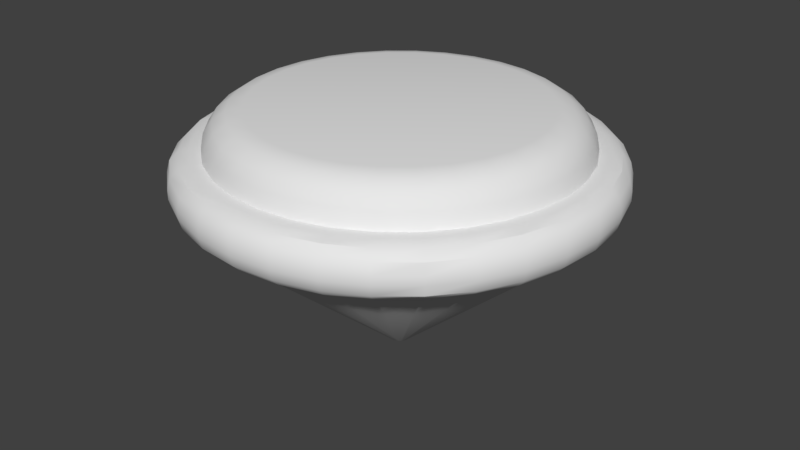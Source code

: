 # Source: TopLOD0.blend  (saved by Blender 2.78.0; exported with 4.5.12 LTS)
import bpy
from mathutils import Matrix  # noqa: F401  (used for matrix-valued properties, if any)

bpy.ops.wm.read_factory_settings(use_empty=True)
scene = bpy.context.scene
scene.name = 'Scene'

# ---- collections
col_collection_1 = bpy.data.collections.new('Collection 1'); scene.collection.children.link(col_collection_1)

# ---- node groups
ng_auto_smooth = bpy.data.node_groups.new('Auto Smooth', 'GeometryNodeTree')
_s = ng_auto_smooth.interface.new_socket(name='Geometry', in_out='OUTPUT', socket_type='NodeSocketGeometry')
_s = ng_auto_smooth.interface.new_socket(name='Geometry', in_out='INPUT', socket_type='NodeSocketGeometry')
_s = ng_auto_smooth.interface.new_socket(name='Angle', in_out='INPUT', socket_type='NodeSocketFloat')
_s.subtype = 'ANGLE'
_s.min_value = 0.0
_s.max_value = 3.142
ng_auto_smooth.is_modifier = True
_N = ng_auto_smooth.nodes; _L = ng_auto_smooth.links
n0 = _N.new('NodeGroupOutput'); n0.name = 'Group Output'; n0.location = (480, -100)
n1 = _N.new('NodeGroupInput'); n1.name = 'Group Input'; n1.location = (-420, -300)
n2 = _N.new('NodeGroupInput'); n2.name = 'Group Input.001'; n2.location = (-60, -100)
n3 = _N.new('GeometryNodeSetShadeSmooth'); n3.name = 'Set Shade Smooth'; n3.location = (120, -100)
n3.domain = 'EDGE'
n4 = _N.new('GeometryNodeSetShadeSmooth'); n4.name = 'Set Shade Smooth.001'; n4.location = (300, -100)
n5 = _N.new('GeometryNodeInputMeshEdgeAngle'); n5.name = 'Edge Angle'; n5.location = (-420, -220)
n6 = _N.new('GeometryNodeInputEdgeSmooth'); n6.name = 'Is Edge Smooth'; n6.location = (-60, -160)
n7 = _N.new('GeometryNodeInputShadeSmooth'); n7.name = 'Is Face Smooth'; n7.location = (-240, -340)
n8 = _N.new('FunctionNodeBooleanMath'); n8.name = 'Boolean Math'; n8.location = (-60, -220)
n9 = _N.new('FunctionNodeCompare'); n9.name = 'Compare'; n9.location = (-240, -180)
n9.operation = 'LESS_EQUAL'
_L.new(n5.outputs[0], n9.inputs[0])
_L.new(n4.outputs[0], n0.inputs[0])
_L.new(n1.outputs[1], n9.inputs[1])
_L.new(n9.outputs[0], n8.inputs[0])
_L.new(n7.outputs[0], n8.inputs[1])
_L.new(n2.outputs[0], n3.inputs[0])
_L.new(n6.outputs[0], n3.inputs[1])
_L.new(n3.outputs[0], n4.inputs[0])
_L.new(n8.outputs[0], n3.inputs[2])
n0.is_active_output = True

# ---- world
world_world = bpy.data.worlds.new('World'); scene.world = world_world
world_world.color = (0.05088, 0.05088, 0.05088)
world_world.use_sun_shadow = False
world_world.sun_shadow_jitter_overblur = 0.0
world_world.cycles.sampling_method = 'MANUAL'

# ---- meshes
me_cylinder = bpy.data.meshes.new('Cylinder')
me_cylinder.from_pydata([(1.12e-07, 0.05685, -0.004119), (0.01109, 0.05575, -0.004119), (0.02175, 0.05252, -0.004119), (0.03158, 0.04727, -0.004119), (0.0402, 0.0402, -0.004119), (0.04727, 0.03158, -0.004119), (0.05252, 0.02175, -0.004119), (0.05575, 0.01109, -0.004119), (0.05685, 2.731e-07, -0.004119), (0.05575, -0.01109, -0.004119), (0.05252, -0.02175, -0.004119), (0.04727, -0.03158, -0.004119), (0.0402, -0.0402, -0.004119), (0.03158, -0.04727, -0.004119), (0.02175, -0.05252, -0.004119), (0.01109, -0.05575, -0.004119), (9.347e-08, -0.05685, -0.004119), (-0.01109, -0.05575, -0.004119), (-0.02175, -0.05252, -0.004119), (-0.03158, -0.04727, -0.004119), (-0.0402, -0.0402, -0.004119), (-0.04727, -0.03158, -0.004119), (-0.05252, -0.02175, -0.004119), (-0.05575, -0.01109, -0.004119), (-0.05685, 3.237e-07, -0.004119), (-0.05575, 0.01109, -0.004119), (-0.05252, 0.02175, -0.004119), (-0.04727, 0.03158, -0.004119), (-0.0402, 0.0402, -0.004119), (-0.03158, 0.04727, -0.004119), (-0.02175, 0.05252, -0.004119), (-0.01109, 0.05575, -0.004119), (0.1536, 0.7721, 1.37), (0.1951, 0.9808, 1.159), (0.1695, 0.852, 1.354), (0.1829, 0.9197, 1.308), (0.1919, 0.9649, 1.24), (9.314e-10, 1.0, 1.159), (-1.565e-07, 0.7872, 1.37), (-1.071e-08, 0.9838, 1.24), (-4.47e-08, 0.9377, 1.308), (-9.593e-08, 0.8686, 1.354), (0.3013, 0.7273, 1.37), (0.3827, 0.9239, 1.159), (0.3324, 0.8025, 1.354), (0.3588, 0.8663, 1.308), (0.3765, 0.9089, 1.24), (0.4374, 0.6545, 1.37), (0.5556, 0.8315, 1.159), (0.4826, 0.7222, 1.354), (0.5209, 0.7796, 1.308), (0.5466, 0.818, 1.24), (0.5566, 0.5566, 1.37), (0.7071, 0.7071, 1.159), (0.6142, 0.6142, 1.354), (0.663, 0.663, 1.308), (0.6957, 0.6957, 1.24), (0.6545, 0.4374, 1.37), (0.8315, 0.5556, 1.159), (0.7222, 0.4826, 1.354), (0.7796, 0.5209, 1.308), (0.818, 0.5466, 1.24), (0.7273, 0.3013, 1.37), (0.9239, 0.3827, 1.159), (0.8025, 0.3324, 1.354), (0.8663, 0.3588, 1.308), (0.9089, 0.3765, 1.24), (0.7721, 0.1536, 1.37), (0.9808, 0.1951, 1.159), (0.852, 0.1695, 1.354), (0.9197, 0.1829, 1.308), (0.9649, 0.1919, 1.24), (0.7872, 1.118e-08, 1.37), (1.0, 7.55e-08, 1.159), (0.8686, 3.562e-08, 1.354), (0.9377, 5.635e-08, 1.308), (0.9838, 7.055e-08, 1.24), (0.7721, -0.1536, 1.37), (0.9808, -0.1951, 1.159), (0.852, -0.1695, 1.354), (0.9197, -0.1829, 1.308), (0.9649, -0.1919, 1.24), (0.7273, -0.3013, 1.37), (0.9239, -0.3827, 1.159), (0.8025, -0.3324, 1.354), (0.8663, -0.3588, 1.308), (0.9089, -0.3765, 1.24), (0.6545, -0.4374, 1.37), (0.8315, -0.5556, 1.159), (0.7222, -0.4826, 1.354), (0.7796, -0.5209, 1.308), (0.818, -0.5466, 1.24), (0.5566, -0.5566, 1.37), (0.7071, -0.7071, 1.159), (0.6142, -0.6142, 1.354), (0.663, -0.663, 1.308), (0.6957, -0.6957, 1.24), (0.4374, -0.6545, 1.37), (0.5556, -0.8315, 1.159), (0.4826, -0.7222, 1.354), (0.5209, -0.7796, 1.308), (0.5466, -0.818, 1.24), (0.3013, -0.7273, 1.37), (0.3827, -0.9239, 1.159), (0.3324, -0.8025, 1.354), (0.3588, -0.8663, 1.308), (0.3765, -0.9089, 1.24), (0.1536, -0.7721, 1.37), (0.1951, -0.9808, 1.159), (0.1695, -0.852, 1.354), (0.1829, -0.9197, 1.308), (0.1919, -0.9649, 1.24), (-1.937e-07, -0.7872, 1.37), (-3.249e-07, -1.0, 1.159), (-2.435e-07, -0.8686, 1.354), (-2.861e-07, -0.9377, 1.308), (-3.147e-07, -0.9838, 1.24), (-0.1536, -0.7721, 1.37), (-0.1951, -0.9808, 1.159), (-0.1695, -0.852, 1.354), (-0.1829, -0.9197, 1.308), (-0.1919, -0.9649, 1.24), (-0.3013, -0.7273, 1.37), (-0.3827, -0.9239, 1.159), (-0.3324, -0.8025, 1.354), (-0.3588, -0.8663, 1.308), (-0.3765, -0.9089, 1.24), (-0.4374, -0.6545, 1.37), (-0.5556, -0.8315, 1.159), (-0.4826, -0.7222, 1.354), (-0.5209, -0.7796, 1.308), (-0.5466, -0.818, 1.24), (-0.5566, -0.5566, 1.37), (-0.7071, -0.7071, 1.159), (-0.6142, -0.6142, 1.354), (-0.663, -0.663, 1.308), (-0.6957, -0.6957, 1.24), (-0.6545, -0.4373, 1.37), (-0.8315, -0.5556, 1.159), (-0.7222, -0.4826, 1.354), (-0.7796, -0.5209, 1.308), (-0.818, -0.5466, 1.24), (-0.7273, -0.3013, 1.37), (-0.9239, -0.3827, 1.159), (-0.8025, -0.3324, 1.354), (-0.8663, -0.3588, 1.308), (-0.9089, -0.3765, 1.24), (-0.7721, -0.1536, 1.37), (-0.9808, -0.1951, 1.159), (-0.852, -0.1695, 1.354), (-0.9197, -0.1829, 1.308), (-0.9649, -0.1919, 1.24), (-0.7872, 5.793e-07, 1.37), (-1.0, 9.656e-07, 1.159), (-0.8686, 7.271e-07, 1.354), (-0.9377, 8.524e-07, 1.308), (-0.9838, 9.361e-07, 1.24), (-0.7721, 0.1536, 1.37), (-0.9808, 0.1951, 1.159), (-0.852, 0.1695, 1.354), (-0.9197, 0.1829, 1.308), (-0.9649, 0.1919, 1.24), (-0.7273, 0.3013, 1.37), (-0.9239, 0.3827, 1.159), (-0.8025, 0.3324, 1.354), (-0.8663, 0.3588, 1.308), (-0.9089, 0.3765, 1.24), (-0.6545, 0.4374, 1.37), (-0.8315, 0.5556, 1.159), (-0.7222, 0.4826, 1.354), (-0.7796, 0.5209, 1.308), (-0.818, 0.5466, 1.24), (-0.5566, 0.5566, 1.37), (-0.7071, 0.7071, 1.159), (-0.6142, 0.6142, 1.354), (-0.663, 0.663, 1.308), (-0.6957, 0.6957, 1.24), (-0.4373, 0.6545, 1.37), (-0.5556, 0.8315, 1.159), (-0.4826, 0.7222, 1.354), (-0.5209, 0.7796, 1.308), (-0.5466, 0.818, 1.24), (-0.3013, 0.7273, 1.37), (-0.3827, 0.9239, 1.159), (-0.3324, 0.8025, 1.354), (-0.3588, 0.8663, 1.308), (-0.3765, 0.9089, 1.24), (-0.1536, 0.7721, 1.37), (-0.1951, 0.9808, 1.159), (-0.1695, 0.852, 1.354), (-0.1829, 0.9197, 1.308), (-0.1919, 0.9649, 1.24), (5.511e-09, 0.9536, 0.7745), (2.926e-10, 1.0, 0.8761), (2.794e-09, 0.9768, 0.8029), (8.731e-10, 0.9938, 0.8401), (0.1951, 0.9808, 0.8761), (0.186, 0.9353, 0.7745), (0.1939, 0.9747, 0.8401), (0.1906, 0.958, 0.8029), (0.3827, 0.9239, 0.8761), (0.3649, 0.881, 0.7745), (0.3803, 0.9181, 0.8401), (0.3738, 0.9024, 0.8029), (0.5556, 0.8315, 0.8761), (0.5298, 0.7929, 0.7745), (0.5521, 0.8263, 0.8401), (0.5427, 0.8122, 0.8029), (0.7071, 0.7071, 0.8761), (0.6743, 0.6743, 0.7745), (0.7027, 0.7027, 0.8401), (0.6907, 0.6907, 0.8029), (0.8315, 0.5556, 0.8761), (0.7929, 0.5298, 0.7745), (0.8263, 0.5521, 0.8401), (0.8122, 0.5427, 0.8029), (0.9239, 0.3827, 0.8761), (0.881, 0.3649, 0.7745), (0.9181, 0.3803, 0.8401), (0.9024, 0.3738, 0.8029), (0.9808, 0.1951, 0.8761), (0.9353, 0.186, 0.7745), (0.9747, 0.1939, 0.8401), (0.958, 0.1906, 0.8029), (1.0, 7.55e-08, 0.8761), (0.9536, 8.522e-08, 0.7745), (0.9938, 7.683e-08, 0.8401), (0.9768, 8.038e-08, 0.8029), (0.9808, -0.1951, 0.8761), (0.9353, -0.186, 0.7745), (0.9747, -0.1939, 0.8401), (0.958, -0.1906, 0.8029), (0.9239, -0.3827, 0.8761), (0.881, -0.3649, 0.7745), (0.9181, -0.3803, 0.8401), (0.9024, -0.3738, 0.8029), (0.8315, -0.5556, 0.8761), (0.7929, -0.5298, 0.7745), (0.8263, -0.5521, 0.8401), (0.8122, -0.5427, 0.8029), (0.7071, -0.7071, 0.8761), (0.6743, -0.6743, 0.7745), (0.7027, -0.7027, 0.8401), (0.6907, -0.6907, 0.8029), (0.5556, -0.8315, 0.8761), (0.5298, -0.7929, 0.7745), (0.5521, -0.8263, 0.8401), (0.5427, -0.8122, 0.8029), (0.3827, -0.9239, 0.8761), (0.3649, -0.881, 0.7745), (0.3803, -0.9181, 0.8401), (0.3738, -0.9024, 0.8029), (0.1951, -0.9808, 0.8761), (0.186, -0.9353, 0.7745), (0.1939, -0.9747, 0.8401), (0.1906, -0.958, 0.8029), (-3.255e-07, -1.0, 0.8761), (-3.052e-07, -0.9536, 0.7745), (-3.229e-07, -0.9938, 0.8401), (-3.155e-07, -0.9768, 0.8029), (-0.1951, -0.9808, 0.8761), (-0.186, -0.9353, 0.7745), (-0.1939, -0.9747, 0.8401), (-0.1906, -0.958, 0.8029), (-0.3827, -0.9239, 0.8761), (-0.3649, -0.881, 0.7745), (-0.3803, -0.9181, 0.8401), (-0.3738, -0.9024, 0.8029), (-0.5556, -0.8315, 0.8761), (-0.5298, -0.7929, 0.7745), (-0.5521, -0.8263, 0.8401), (-0.5427, -0.8122, 0.8029), (-0.7071, -0.7071, 0.8761), (-0.6743, -0.6743, 0.7745), (-0.7027, -0.7027, 0.8401), (-0.6907, -0.6907, 0.8029), (-0.8315, -0.5556, 0.8761), (-0.7929, -0.5298, 0.7745), (-0.8263, -0.5521, 0.8401), (-0.8122, -0.5427, 0.8029), (-0.9239, -0.3827, 0.8761), (-0.881, -0.3649, 0.7745), (-0.9181, -0.3803, 0.8401), (-0.9024, -0.3738, 0.8029), (-0.9808, -0.1951, 0.8761), (-0.9353, -0.186, 0.7745), (-0.9747, -0.1939, 0.8401), (-0.958, -0.1906, 0.8029), (-1.0, 9.656e-07, 0.8761), (-0.9536, 9.34e-07, 0.7745), (-0.9938, 9.613e-07, 0.8401), (-0.9768, 9.498e-07, 0.8029), (-0.9808, 0.1951, 0.8761), (-0.9353, 0.186, 0.7745), (-0.9747, 0.1939, 0.8401), (-0.958, 0.1906, 0.8029), (-0.9239, 0.3827, 0.8761), (-0.881, 0.3649, 0.7745), (-0.9181, 0.3803, 0.8401), (-0.9024, 0.3738, 0.8029), (-0.8315, 0.5556, 0.8761), (-0.7929, 0.5298, 0.7745), (-0.8263, 0.5521, 0.8401), (-0.8122, 0.5427, 0.8029), (-0.7071, 0.7071, 0.8761), (-0.6743, 0.6743, 0.7745), (-0.7027, 0.7027, 0.8401), (-0.6907, 0.6907, 0.8029), (-0.5556, 0.8315, 0.8761), (-0.5298, 0.7929, 0.7745), (-0.5521, 0.8263, 0.8401), (-0.5427, 0.8122, 0.8029), (-0.3827, 0.9239, 0.8761), (-0.3649, 0.881, 0.7745), (-0.3803, 0.9181, 0.8401), (-0.3738, 0.9024, 0.8029), (-0.1951, 0.9808, 0.8761), (-0.186, 0.9353, 0.7745), (-0.1939, 0.9747, 0.8401), (-0.1906, 0.958, 0.8029), (0.2068, 1.039, 1.159), (0.2297, 1.155, 1.041), (0.2182, 1.097, 1.143), (0.2267, 1.139, 1.1), (6.669e-08, 1.178, 1.041), (2.317e-08, 1.06, 1.159), (6.089e-08, 1.162, 1.1), (4.505e-08, 1.119, 1.143), (0.4056, 0.9791, 1.159), (0.4506, 1.088, 1.041), (0.4281, 1.034, 1.143), (0.4446, 1.073, 1.1), (0.5888, 0.8812, 1.159), (0.6542, 0.9791, 1.041), (0.6215, 0.9302, 1.143), (0.6455, 0.966, 1.1), (0.7494, 0.7494, 1.159), (0.8327, 0.8327, 1.041), (0.791, 0.791, 1.143), (0.8215, 0.8215, 1.1), (0.8812, 0.5888, 1.159), (0.9791, 0.6542, 1.041), (0.9302, 0.6215, 1.143), (0.966, 0.6455, 1.1), (0.9791, 0.4056, 1.159), (1.088, 0.4506, 1.041), (1.034, 0.4281, 1.143), (1.073, 0.4446, 1.1), (1.039, 0.2068, 1.159), (1.155, 0.2297, 1.041), (1.097, 0.2182, 1.143), (1.139, 0.2267, 1.1), (1.06, 8.405e-08, 1.159), (1.178, 1.009e-07, 1.041), (1.119, 9.243e-08, 1.143), (1.162, 9.86e-08, 1.1), (1.039, -0.2068, 1.159), (1.155, -0.2297, 1.041), (1.097, -0.2182, 1.143), (1.139, -0.2267, 1.1), (0.9791, -0.4056, 1.159), (1.088, -0.4506, 1.041), (1.034, -0.4281, 1.143), (1.073, -0.4446, 1.1), (0.8812, -0.5888, 1.159), (0.9791, -0.6542, 1.041), (0.9302, -0.6215, 1.143), (0.966, -0.6455, 1.1), (0.7494, -0.7494, 1.159), (0.8327, -0.8327, 1.041), (0.791, -0.791, 1.143), (0.8215, -0.8215, 1.1), (0.5888, -0.8812, 1.159), (0.6542, -0.9791, 1.041), (0.6215, -0.9302, 1.143), (0.6455, -0.966, 1.1), (0.4056, -0.9791, 1.159), (0.4506, -1.088, 1.041), (0.4281, -1.034, 1.143), (0.4446, -1.073, 1.1), (0.2068, -1.039, 1.159), (0.2297, -1.155, 1.041), (0.2182, -1.097, 1.143), (0.2267, -1.139, 1.1), (-3.434e-07, -1.06, 1.159), (-3.802e-07, -1.178, 1.041), (-3.617e-07, -1.119, 1.143), (-3.752e-07, -1.162, 1.1), (-0.2068, -1.039, 1.159), (-0.2297, -1.155, 1.041), (-0.2182, -1.097, 1.143), (-0.2267, -1.139, 1.1), (-0.4056, -0.9791, 1.159), (-0.4506, -1.088, 1.041), (-0.4281, -1.034, 1.143), (-0.4446, -1.073, 1.1), (-0.5888, -0.8812, 1.159), (-0.6542, -0.9791, 1.041), (-0.6215, -0.9302, 1.143), (-0.6455, -0.966, 1.1), (-0.7494, -0.7494, 1.159), (-0.8327, -0.8327, 1.041), (-0.791, -0.791, 1.143), (-0.8215, -0.8215, 1.1), (-0.8812, -0.5888, 1.159), (-0.9791, -0.6542, 1.041), (-0.9302, -0.6215, 1.143), (-0.966, -0.6455, 1.1), (-0.9791, -0.4056, 1.159), (-1.088, -0.4506, 1.041), (-1.034, -0.4281, 1.143), (-1.073, -0.4446, 1.1), (-1.039, -0.2068, 1.159), (-1.155, -0.2297, 1.041), (-1.097, -0.2182, 1.143), (-1.139, -0.2267, 1.1), (-1.06, 1.021e-06, 1.159), (-1.178, 1.129e-06, 1.041), (-1.119, 1.075e-06, 1.143), (-1.162, 1.115e-06, 1.1), (-1.039, 0.2068, 1.159), (-1.155, 0.2297, 1.041), (-1.097, 0.2182, 1.143), (-1.139, 0.2267, 1.1), (-0.9791, 0.4056, 1.159), (-1.088, 0.4506, 1.041), (-1.034, 0.4281, 1.143), (-1.073, 0.4446, 1.1), (-0.8812, 0.5888, 1.159), (-0.9791, 0.6542, 1.041), (-0.9302, 0.6215, 1.143), (-0.966, 0.6455, 1.1), (-0.7494, 0.7494, 1.159), (-0.8327, 0.8327, 1.041), (-0.791, 0.791, 1.143), (-0.8215, 0.8215, 1.1), (-0.5888, 0.8812, 1.159), (-0.6542, 0.9791, 1.041), (-0.6215, 0.9302, 1.143), (-0.6455, 0.966, 1.1), (-0.4056, 0.9791, 1.159), (-0.4506, 1.088, 1.041), (-0.4281, 1.034, 1.143), (-0.4446, 1.073, 1.1), (-0.2068, 1.039, 1.159), (-0.2297, 1.155, 1.041), (-0.2182, 1.097, 1.143), (-0.2267, 1.139, 1.1), (2.253e-08, 1.06, 0.8761), (6.658e-08, 1.178, 0.9934), (4.459e-08, 1.119, 0.8918), (6.065e-08, 1.162, 0.9347), (0.2297, 1.155, 0.9934), (0.2068, 1.039, 0.8761), (0.2267, 1.139, 0.9347), (0.2182, 1.097, 0.8918), (0.4506, 1.088, 0.9934), (0.4056, 0.9791, 0.8761), (0.4446, 1.073, 0.9347), (0.4281, 1.034, 0.8918), (0.6542, 0.9791, 0.9934), (0.5888, 0.8812, 0.8761), (0.6455, 0.966, 0.9347), (0.6215, 0.9302, 0.8918), (0.8327, 0.8327, 0.9934), (0.7494, 0.7494, 0.8761), (0.8215, 0.8215, 0.9347), (0.791, 0.791, 0.8918), (0.9791, 0.6542, 0.9934), (0.8812, 0.5888, 0.8761), (0.966, 0.6455, 0.9347), (0.9302, 0.6215, 0.8918), (1.088, 0.4506, 0.9934), (0.9791, 0.4056, 0.8761), (1.073, 0.4446, 0.9347), (1.034, 0.4281, 0.8918), (1.155, 0.2297, 0.9934), (1.039, 0.2068, 0.8761), (1.139, 0.2267, 0.9347), (1.097, 0.2182, 0.8918), (1.178, 1.009e-07, 0.9934), (1.06, 8.405e-08, 0.8761), (1.162, 9.86e-08, 0.9347), (1.119, 9.243e-08, 0.8918), (1.155, -0.2297, 0.9934), (1.039, -0.2068, 0.8761), (1.139, -0.2267, 0.9347), (1.097, -0.2182, 0.8918), (1.088, -0.4506, 0.9934), (0.9791, -0.4056, 0.8761), (1.073, -0.4446, 0.9347), (1.034, -0.4281, 0.8918), (0.9791, -0.6542, 0.9934), (0.8812, -0.5888, 0.8761), (0.966, -0.6455, 0.9347), (0.9302, -0.6215, 0.8918), (0.8327, -0.8327, 0.9934), (0.7494, -0.7494, 0.8761), (0.8215, -0.8215, 0.9347), (0.791, -0.791, 0.8918), (0.6542, -0.9791, 0.9934), (0.5888, -0.8812, 0.8761), (0.6455, -0.966, 0.9347), (0.6215, -0.9302, 0.8918), (0.4506, -1.088, 0.9934), (0.4056, -0.9791, 0.8761), (0.4446, -1.073, 0.9347), (0.4281, -1.034, 0.8918), (0.2297, -1.155, 0.9934), (0.2068, -1.039, 0.8761), (0.2267, -1.139, 0.9347), (0.2182, -1.097, 0.8918), (-3.803e-07, -1.178, 0.9934), (-3.441e-07, -1.06, 0.8761), (-3.756e-07, -1.162, 0.9347), (-3.623e-07, -1.119, 0.8918), (-0.2297, -1.155, 0.9934), (-0.2068, -1.039, 0.8761), (-0.2267, -1.139, 0.9347), (-0.2182, -1.097, 0.8918), (-0.4506, -1.088, 0.9934), (-0.4056, -0.9791, 0.8761), (-0.4446, -1.073, 0.9347), (-0.4281, -1.034, 0.8918), (-0.6542, -0.9791, 0.9934), (-0.5888, -0.8812, 0.8761), (-0.6455, -0.966, 0.9347), (-0.6215, -0.9302, 0.8918), (-0.8327, -0.8327, 0.9934), (-0.7494, -0.7494, 0.8761), (-0.8215, -0.8215, 0.9347), (-0.791, -0.791, 0.8918), (-0.9791, -0.6542, 0.9934), (-0.8812, -0.5888, 0.8761), (-0.966, -0.6455, 0.9347), (-0.9302, -0.6215, 0.8918), (-1.088, -0.4506, 0.9934), (-0.9791, -0.4056, 0.8761), (-1.073, -0.4446, 0.9347), (-1.034, -0.4281, 0.8918), (-1.155, -0.2297, 0.9934), (-1.039, -0.2068, 0.8761), (-1.139, -0.2267, 0.9347), (-1.097, -0.2182, 0.8918), (-1.178, 1.129e-06, 0.9934), (-1.06, 1.021e-06, 0.8761), (-1.162, 1.115e-06, 0.9347), (-1.119, 1.075e-06, 0.8918), (-1.155, 0.2297, 0.9934), (-1.039, 0.2068, 0.8761), (-1.139, 0.2267, 0.9347), (-1.097, 0.2182, 0.8918), (-1.088, 0.4506, 0.9934), (-0.9791, 0.4056, 0.8761), (-1.073, 0.4446, 0.9347), (-1.034, 0.4281, 0.8918), (-0.9791, 0.6542, 0.9934), (-0.8812, 0.5888, 0.8761), (-0.966, 0.6455, 0.9347), (-0.9302, 0.6215, 0.8918), (-0.8327, 0.8327, 0.9934), (-0.7494, 0.7494, 0.8761), (-0.8215, 0.8215, 0.9347), (-0.791, 0.791, 0.8918), (-0.6542, 0.9791, 0.9934), (-0.5888, 0.8812, 0.8761), (-0.6455, 0.966, 0.9347), (-0.6215, 0.9302, 0.8918), (-0.4506, 1.088, 0.9934), (-0.4056, 0.9791, 0.8761), (-0.4446, 1.073, 0.9347), (-0.4281, 1.034, 0.8918), (-0.2297, 1.155, 0.9934), (-0.2068, 1.039, 0.8761), (-0.2267, 1.139, 0.9347), (-0.2182, 1.097, 0.8918)], [], [(31, 317, 192, 0), (312, 308, 565, 569), (564, 560, 433, 437), (252, 248, 505, 509), (449, 572, 445, 324), (552, 548, 421, 425), (540, 536, 409, 413), (296, 292, 549, 553), (236, 232, 489, 493), (528, 524, 397, 401), (520, 516, 389, 393), (280, 276, 533, 537), (220, 216, 473, 477), (508, 504, 377, 381), (496, 492, 365, 369), (264, 260, 517, 521), (204, 200, 457, 461), (480, 476, 349, 353), (468, 464, 337, 341), (308, 304, 561, 565), (248, 244, 501, 505), (37, 33, 320, 325), (196, 193, 448, 453), (572, 568, 441, 445), (292, 288, 545, 549), (232, 228, 485, 489), (560, 556, 429, 433), (548, 544, 417, 421), (276, 272, 529, 533), (216, 212, 469, 473), (23, 285, 289, 24), (536, 532, 405, 409), (524, 520, 393, 397), (0, 1, 2, 3, 4, 5, 6, 7, 8, 9, 10, 11, 12, 13, 14, 15, 16, 17, 18, 19, 20, 21, 22, 23, 24, 25, 26, 27, 28, 29, 30, 31), (2, 201, 205, 3), (10, 233, 237, 11), (19, 269, 273, 20), (28, 305, 309, 29), (6, 217, 221, 7), (15, 253, 257, 16), (24, 289, 293, 25), (3, 205, 209, 4), (11, 237, 241, 12), (20, 273, 277, 21), (29, 309, 313, 30), (7, 221, 225, 8), (16, 257, 261, 17), (25, 293, 297, 26), (1, 197, 201, 2), (12, 241, 245, 13), (21, 277, 281, 22), (30, 313, 317, 31), (8, 225, 229, 9), (17, 261, 265, 18), (26, 297, 301, 27), (4, 209, 213, 5), (13, 245, 249, 14), (22, 281, 285, 23), (9, 229, 233, 10), (18, 265, 269, 19), (27, 301, 305, 28), (5, 213, 217, 6), (14, 249, 253, 15), (33, 37, 39, 36), (36, 39, 40, 35), (35, 40, 41, 34), (34, 41, 38, 32), (43, 33, 36, 46), (46, 36, 35, 45), (45, 35, 34, 44), (44, 34, 32, 42), (48, 43, 46, 51), (51, 46, 45, 50), (50, 45, 44, 49), (49, 44, 42, 47), (53, 48, 51, 56), (56, 51, 50, 55), (55, 50, 49, 54), (54, 49, 47, 52), (58, 53, 56, 61), (61, 56, 55, 60), (60, 55, 54, 59), (59, 54, 52, 57), (63, 58, 61, 66), (66, 61, 60, 65), (65, 60, 59, 64), (64, 59, 57, 62), (68, 63, 66, 71), (71, 66, 65, 70), (70, 65, 64, 69), (69, 64, 62, 67), (73, 68, 71, 76), (76, 71, 70, 75), (75, 70, 69, 74), (74, 69, 67, 72), (78, 73, 76, 81), (81, 76, 75, 80), (80, 75, 74, 79), (79, 74, 72, 77), (83, 78, 81, 86), (86, 81, 80, 85), (85, 80, 79, 84), (84, 79, 77, 82), (88, 83, 86, 91), (91, 86, 85, 90), (90, 85, 84, 89), (89, 84, 82, 87), (93, 88, 91, 96), (96, 91, 90, 95), (95, 90, 89, 94), (94, 89, 87, 92), (98, 93, 96, 101), (101, 96, 95, 100), (100, 95, 94, 99), (99, 94, 92, 97), (103, 98, 101, 106), (106, 101, 100, 105), (105, 100, 99, 104), (104, 99, 97, 102), (108, 103, 106, 111), (111, 106, 105, 110), (110, 105, 104, 109), (109, 104, 102, 107), (113, 108, 111, 116), (116, 111, 110, 115), (115, 110, 109, 114), (114, 109, 107, 112), (118, 113, 116, 121), (121, 116, 115, 120), (120, 115, 114, 119), (119, 114, 112, 117), (123, 118, 121, 126), (126, 121, 120, 125), (125, 120, 119, 124), (124, 119, 117, 122), (128, 123, 126, 131), (131, 126, 125, 130), (130, 125, 124, 129), (129, 124, 122, 127), (133, 128, 131, 136), (136, 131, 130, 135), (135, 130, 129, 134), (134, 129, 127, 132), (138, 133, 136, 141), (141, 136, 135, 140), (140, 135, 134, 139), (139, 134, 132, 137), (143, 138, 141, 146), (146, 141, 140, 145), (145, 140, 139, 144), (144, 139, 137, 142), (148, 143, 146, 151), (151, 146, 145, 150), (150, 145, 144, 149), (149, 144, 142, 147), (153, 148, 151, 156), (156, 151, 150, 155), (155, 150, 149, 154), (154, 149, 147, 152), (158, 153, 156, 161), (161, 156, 155, 160), (160, 155, 154, 159), (159, 154, 152, 157), (163, 158, 161, 166), (166, 161, 160, 165), (165, 160, 159, 164), (164, 159, 157, 162), (168, 163, 166, 171), (171, 166, 165, 170), (170, 165, 164, 169), (169, 164, 162, 167), (173, 168, 171, 176), (176, 171, 170, 175), (175, 170, 169, 174), (174, 169, 167, 172), (178, 173, 176, 181), (181, 176, 175, 180), (180, 175, 174, 179), (179, 174, 172, 177), (183, 178, 181, 186), (186, 181, 180, 185), (185, 180, 179, 184), (184, 179, 177, 182), (188, 183, 186, 191), (191, 186, 185, 190), (190, 185, 184, 189), (189, 184, 182, 187), (37, 188, 191, 39), (39, 191, 190, 40), (40, 190, 189, 41), (41, 189, 187, 38), (32, 38, 187, 182, 177, 172, 167, 162, 157, 152, 147, 142, 137, 132, 127, 122, 117, 112, 107, 102, 97, 92, 87, 82, 77, 72, 67, 62, 57, 52, 47, 42), (197, 192, 194, 199), (199, 194, 195, 198), (198, 195, 193, 196), (201, 197, 199, 203), (203, 199, 198, 202), (202, 198, 196, 200), (205, 201, 203, 207), (207, 203, 202, 206), (206, 202, 200, 204), (209, 205, 207, 211), (211, 207, 206, 210), (210, 206, 204, 208), (213, 209, 211, 215), (215, 211, 210, 214), (214, 210, 208, 212), (217, 213, 215, 219), (219, 215, 214, 218), (218, 214, 212, 216), (221, 217, 219, 223), (223, 219, 218, 222), (222, 218, 216, 220), (225, 221, 223, 227), (227, 223, 222, 226), (226, 222, 220, 224), (229, 225, 227, 231), (231, 227, 226, 230), (230, 226, 224, 228), (233, 229, 231, 235), (235, 231, 230, 234), (234, 230, 228, 232), (237, 233, 235, 239), (239, 235, 234, 238), (238, 234, 232, 236), (241, 237, 239, 243), (243, 239, 238, 242), (242, 238, 236, 240), (245, 241, 243, 247), (247, 243, 242, 246), (246, 242, 240, 244), (249, 245, 247, 251), (251, 247, 246, 250), (250, 246, 244, 248), (253, 249, 251, 255), (255, 251, 250, 254), (254, 250, 248, 252), (257, 253, 255, 259), (259, 255, 254, 258), (258, 254, 252, 256), (261, 257, 259, 263), (263, 259, 258, 262), (262, 258, 256, 260), (265, 261, 263, 267), (267, 263, 262, 266), (266, 262, 260, 264), (269, 265, 267, 271), (271, 267, 266, 270), (270, 266, 264, 268), (273, 269, 271, 275), (275, 271, 270, 274), (274, 270, 268, 272), (277, 273, 275, 279), (279, 275, 274, 278), (278, 274, 272, 276), (281, 277, 279, 283), (283, 279, 278, 282), (282, 278, 276, 280), (285, 281, 283, 287), (287, 283, 282, 286), (286, 282, 280, 284), (289, 285, 287, 291), (291, 287, 286, 290), (290, 286, 284, 288), (293, 289, 291, 295), (295, 291, 290, 294), (294, 290, 288, 292), (297, 293, 295, 299), (299, 295, 294, 298), (298, 294, 292, 296), (301, 297, 299, 303), (303, 299, 298, 302), (302, 298, 296, 300), (305, 301, 303, 307), (307, 303, 302, 306), (306, 302, 300, 304), (309, 305, 307, 311), (311, 307, 306, 310), (310, 306, 304, 308), (313, 309, 311, 315), (315, 311, 310, 314), (314, 310, 308, 312), (317, 313, 315, 319), (319, 315, 314, 318), (318, 314, 312, 316), (192, 317, 319, 194), (194, 319, 318, 195), (195, 318, 316, 193), (0, 192, 197, 1), (452, 449, 324, 321), (464, 460, 333, 337), (48, 53, 336, 332), (58, 63, 344, 340), (476, 472, 345, 349), (63, 68, 348, 344), (73, 78, 356, 352), (488, 484, 357, 361), (78, 83, 360, 356), (83, 88, 364, 360), (88, 93, 368, 364), (93, 98, 372, 368), (98, 103, 376, 372), (103, 108, 380, 376), (108, 113, 384, 380), (113, 118, 388, 384), (118, 123, 392, 388), (128, 133, 400, 396), (532, 528, 401, 405), (133, 138, 404, 400), (143, 148, 412, 408), (544, 540, 413, 417), (148, 153, 416, 412), (158, 163, 424, 420), (556, 552, 425, 429), (163, 168, 428, 424), (173, 178, 436, 432), (568, 564, 437, 441), (178, 183, 440, 436), (193, 316, 573, 448), (43, 48, 332, 328), (188, 37, 325, 444), (208, 204, 461, 465), (268, 264, 521, 525), (460, 456, 329, 333), (472, 468, 341, 345), (484, 480, 353, 357), (224, 220, 477, 481), (284, 280, 537, 541), (500, 496, 369, 373), (512, 508, 381, 385), (240, 236, 493, 497), (300, 296, 553, 557), (123, 128, 396, 392), (456, 452, 321, 329), (138, 143, 408, 404), (256, 252, 509, 513), (316, 312, 569, 573), (153, 158, 420, 416), (168, 173, 432, 428), (212, 208, 465, 469), (272, 268, 525, 529), (183, 188, 444, 440), (228, 224, 481, 485), (288, 284, 541, 545), (53, 58, 340, 336), (68, 73, 352, 348), (244, 240, 497, 501), (304, 300, 557, 561), (492, 488, 361, 365), (504, 500, 373, 377), (200, 196, 453, 457), (260, 256, 513, 517), (516, 512, 385, 389), (321, 324, 326, 323), (323, 326, 327, 322), (322, 327, 325, 320), (329, 321, 323, 331), (331, 323, 322, 330), (330, 322, 320, 328), (333, 329, 331, 335), (335, 331, 330, 334), (334, 330, 328, 332), (337, 333, 335, 339), (339, 335, 334, 338), (338, 334, 332, 336), (341, 337, 339, 343), (343, 339, 338, 342), (342, 338, 336, 340), (345, 341, 343, 347), (347, 343, 342, 346), (346, 342, 340, 344), (349, 345, 347, 351), (351, 347, 346, 350), (350, 346, 344, 348), (353, 349, 351, 355), (355, 351, 350, 354), (354, 350, 348, 352), (357, 353, 355, 359), (359, 355, 354, 358), (358, 354, 352, 356), (361, 357, 359, 363), (363, 359, 358, 362), (362, 358, 356, 360), (365, 361, 363, 367), (367, 363, 362, 366), (366, 362, 360, 364), (369, 365, 367, 371), (371, 367, 366, 370), (370, 366, 364, 368), (373, 369, 371, 375), (375, 371, 370, 374), (374, 370, 368, 372), (377, 373, 375, 379), (379, 375, 374, 378), (378, 374, 372, 376), (381, 377, 379, 383), (383, 379, 378, 382), (382, 378, 376, 380), (385, 381, 383, 387), (387, 383, 382, 386), (386, 382, 380, 384), (389, 385, 387, 391), (391, 387, 386, 390), (390, 386, 384, 388), (393, 389, 391, 395), (395, 391, 390, 394), (394, 390, 388, 392), (397, 393, 395, 399), (399, 395, 394, 398), (398, 394, 392, 396), (401, 397, 399, 403), (403, 399, 398, 402), (402, 398, 396, 400), (405, 401, 403, 407), (407, 403, 402, 406), (406, 402, 400, 404), (409, 405, 407, 411), (411, 407, 406, 410), (410, 406, 404, 408), (413, 409, 411, 415), (415, 411, 410, 414), (414, 410, 408, 412), (417, 413, 415, 419), (419, 415, 414, 418), (418, 414, 412, 416), (421, 417, 419, 423), (423, 419, 418, 422), (422, 418, 416, 420), (425, 421, 423, 427), (427, 423, 422, 426), (426, 422, 420, 424), (429, 425, 427, 431), (431, 427, 426, 430), (430, 426, 424, 428), (433, 429, 431, 435), (435, 431, 430, 434), (434, 430, 428, 432), (437, 433, 435, 439), (439, 435, 434, 438), (438, 434, 432, 436), (441, 437, 439, 443), (443, 439, 438, 442), (442, 438, 436, 440), (445, 441, 443, 447), (447, 443, 442, 446), (446, 442, 440, 444), (324, 445, 447, 326), (326, 447, 446, 327), (327, 446, 444, 325), (449, 452, 454, 451), (451, 454, 455, 450), (450, 455, 453, 448), (452, 456, 458, 454), (454, 458, 459, 455), (455, 459, 457, 453), (456, 460, 462, 458), (458, 462, 463, 459), (459, 463, 461, 457), (460, 464, 466, 462), (462, 466, 467, 463), (463, 467, 465, 461), (464, 468, 470, 466), (466, 470, 471, 467), (467, 471, 469, 465), (468, 472, 474, 470), (470, 474, 475, 471), (471, 475, 473, 469), (472, 476, 478, 474), (474, 478, 479, 475), (475, 479, 477, 473), (476, 480, 482, 478), (478, 482, 483, 479), (479, 483, 481, 477), (480, 484, 486, 482), (482, 486, 487, 483), (483, 487, 485, 481), (484, 488, 490, 486), (486, 490, 491, 487), (487, 491, 489, 485), (488, 492, 494, 490), (490, 494, 495, 491), (491, 495, 493, 489), (492, 496, 498, 494), (494, 498, 499, 495), (495, 499, 497, 493), (496, 500, 502, 498), (498, 502, 503, 499), (499, 503, 501, 497), (500, 504, 506, 502), (502, 506, 507, 503), (503, 507, 505, 501), (504, 508, 510, 506), (506, 510, 511, 507), (507, 511, 509, 505), (508, 512, 514, 510), (510, 514, 515, 511), (511, 515, 513, 509), (512, 516, 518, 514), (514, 518, 519, 515), (515, 519, 517, 513), (516, 520, 522, 518), (518, 522, 523, 519), (519, 523, 521, 517), (520, 524, 526, 522), (522, 526, 527, 523), (523, 527, 525, 521), (524, 528, 530, 526), (526, 530, 531, 527), (527, 531, 529, 525), (528, 532, 534, 530), (530, 534, 535, 531), (531, 535, 533, 529), (532, 536, 538, 534), (534, 538, 539, 535), (535, 539, 537, 533), (536, 540, 542, 538), (538, 542, 543, 539), (539, 543, 541, 537), (540, 544, 546, 542), (542, 546, 547, 543), (543, 547, 545, 541), (544, 548, 550, 546), (546, 550, 551, 547), (547, 551, 549, 545), (548, 552, 554, 550), (550, 554, 555, 551), (551, 555, 553, 549), (552, 556, 558, 554), (554, 558, 559, 555), (555, 559, 557, 553), (556, 560, 562, 558), (558, 562, 563, 559), (559, 563, 561, 557), (560, 564, 566, 562), (562, 566, 567, 563), (563, 567, 565, 561), (564, 568, 570, 566), (566, 570, 571, 567), (567, 571, 569, 565), (568, 572, 574, 570), (570, 574, 575, 571), (571, 575, 573, 569), (572, 449, 451, 574), (574, 451, 450, 575), (575, 450, 448, 573), (33, 43, 328, 320)])
me_cylinder.polygons.foreach_set('use_smooth', [True] * 546)
_uv = me_cylinder.uv_layers.new(name='UVMap')
_uv.uv.foreach_set('vector', [0.4945, 0.5279, 0.407, 0.9676, 0.5, 0.9768, 0.5, 0.5284, 0.0625, 0.005927, 0.09375, 0.005927, 0.09375, 0.005927, 0.0625, 0.005927, 0.09375, 0.4153, 0.125, 0.4153, 0.125, 0.5833, 0.09375, 0.5833, 0.5312, 0.005927, 0.5625, 0.005927, 0.5625, 0.005927, 0.5312, 0.005927, 0.0, 0.4153, 0.03125, 0.4153, 0.03125, 0.5833, 0.0, 0.5833, 0.1875, 0.4153, 0.2187, 0.4153, 0.2187, 0.5833, 0.1875, 0.5833, 0.2812, 0.4153, 0.3125, 0.4153, 0.3125, 0.5833, 0.2812, 0.5833, 0.1875, 0.005927, 0.2187, 0.005927, 0.2187, 0.005927, 0.1875, 0.005927, 0.6562, 0.005927, 0.6875, 0.005927, 0.6875, 0.005927, 0.6562, 0.005927, 0.375, 0.4153, 0.4062, 0.4153, 0.4062, 0.5833, 0.375, 0.5833, 0.4375, 0.4153, 0.4687, 0.4153, 0.4687, 0.5833, 0.4375, 0.5833, 0.3125, 0.005928, 0.3437, 0.005928, 0.3437, 0.005927, 0.3125, 0.005928, 0.7812, 0.005927, 0.8125, 0.005927, 0.8125, 0.005926, 0.7812, 0.005927, 0.5312, 0.4153, 0.5625, 0.4153, 0.5625, 0.5833, 0.5312, 0.5833, 0.625, 0.4153, 0.6562, 0.4153, 0.6562, 0.5833, 0.625, 0.5833, 0.4375, 0.005928, 0.4687, 0.005928, 0.4687, 0.005928, 0.4375, 0.005928, 0.9062, 0.005927, 0.9375, 0.005927, 0.9375, 0.005927, 0.9062, 0.005927, 0.75, 0.4153, 0.7812, 0.4153, 0.7812, 0.5833, 0.75, 0.5833, 0.8438, 0.4153, 0.875, 0.4153, 0.875, 0.5833, 0.8438, 0.5833, 0.09375, 0.005927, 0.125, 0.005927, 0.125, 0.005927, 0.09375, 0.005927, 0.5625, 0.005927, 0.5938, 0.005927, 0.5938, 0.005927, 0.5625, 0.005927, 1.0, 0.9927, 0.9688, 0.9927, 0.9688, 0.9927, 1.0, 0.9927, 0.9688, 0.005927, 1.0, 0.005927, 1.0, 0.005927, 0.9688, 0.005927, 0.03125, 0.4153, 0.0625, 0.4153, 0.0625, 0.5833, 0.03125, 0.5833, 0.2187, 0.005927, 0.25, 0.005927, 0.25, 0.005928, 0.2187, 0.005927, 0.6875, 0.005927, 0.7188, 0.005927, 0.7188, 0.005927, 0.6875, 0.005927, 0.125, 0.4153, 0.1562, 0.4153, 0.1562, 0.5833, 0.125, 0.5833, 0.2187, 0.4153, 0.25, 0.4153, 0.25, 0.5833, 0.2187, 0.5833, 0.3437, 0.005928, 0.375, 0.005928, 0.375, 0.005927, 0.3437, 0.005927, 0.8125, 0.005927, 0.8438, 0.005927, 0.8438, 0.005927, 0.8125, 0.005926, 0.4721, 0.4945, 0.03237, 0.407, 0.02321, 0.5, 0.4716, 0.5, 0.3125, 0.4153, 0.3437, 0.4153, 0.3437, 0.5833, 0.3125, 0.5833, 0.4062, 0.4153, 0.4375, 0.4153, 0.4375, 0.5833, 0.4062, 0.5833, 0.5, 0.5284, 0.5055, 0.5279, 0.5109, 0.5263, 0.5158, 0.5236, 0.5201, 0.5201, 0.5236, 0.5158, 0.5263, 0.5109, 0.5279, 0.5055, 0.5284, 0.5, 0.5279, 0.4945, 0.5263, 0.4891, 0.5236, 0.4842, 0.5201, 0.4799, 0.5158, 0.4764, 0.5109, 0.4737, 0.5055, 0.4721, 0.5, 0.4716, 0.4945, 0.4721, 0.4891, 0.4737, 0.4842, 0.4764, 0.4799, 0.4799, 0.4764, 0.4842, 0.4737, 0.4891, 0.4721, 0.4945, 0.4716, 0.5, 0.4721, 0.5055, 0.4737, 0.5109, 0.4764, 0.5158, 0.4799, 0.5201, 0.4842, 0.5236, 0.4891, 0.5263, 0.4945, 0.5279, 0.5109, 0.5263, 0.6825, 0.9405, 0.7649, 0.8964, 0.5158, 0.5236, 0.5263, 0.4891, 0.9405, 0.3175, 0.8964, 0.2351, 0.5236, 0.4842, 0.4842, 0.4764, 0.2351, 0.1036, 0.1629, 0.1629, 0.4799, 0.4799, 0.4799, 0.5201, 0.1629, 0.8371, 0.2351, 0.8964, 0.4842, 0.5236, 0.5263, 0.5109, 0.9405, 0.6825, 0.9676, 0.593, 0.5279, 0.5055, 0.5055, 0.4721, 0.593, 0.03237, 0.5, 0.02321, 0.5, 0.4716, 0.4716, 0.5, 0.02321, 0.5, 0.03237, 0.593, 0.4721, 0.5055, 0.5158, 0.5236, 0.7649, 0.8964, 0.8371, 0.8371, 0.5201, 0.5201, 0.5236, 0.4842, 0.8964, 0.2351, 0.8371, 0.1629, 0.5201, 0.4799, 0.4799, 0.4799, 0.1629, 0.1629, 0.1036, 0.2351, 0.4764, 0.4842, 0.4842, 0.5236, 0.2351, 0.8964, 0.3175, 0.9405, 0.4891, 0.5263, 0.5279, 0.5055, 0.9676, 0.593, 0.9768, 0.5, 0.5284, 0.5, 0.5, 0.4716, 0.5, 0.02321, 0.407, 0.03237, 0.4945, 0.4721, 0.4721, 0.5055, 0.03237, 0.593, 0.0595, 0.6825, 0.4737, 0.5109, 0.5055, 0.5279, 0.593, 0.9676, 0.6825, 0.9405, 0.5109, 0.5263, 0.5201, 0.4799, 0.8371, 0.1629, 0.7649, 0.1036, 0.5158, 0.4764, 0.4764, 0.4842, 0.1036, 0.2351, 0.0595, 0.3175, 0.4737, 0.4891, 0.4891, 0.5263, 0.3175, 0.9405, 0.407, 0.9676, 0.4945, 0.5279, 0.5284, 0.5, 0.9768, 0.5, 0.9676, 0.407, 0.5279, 0.4945, 0.4945, 0.4721, 0.407, 0.03237, 0.3175, 0.0595, 0.4891, 0.4737, 0.4737, 0.5109, 0.0595, 0.6825, 0.1036, 0.7649, 0.4764, 0.5158, 0.5201, 0.5201, 0.8371, 0.8371, 0.8964, 0.7649, 0.5236, 0.5158, 0.5158, 0.4764, 0.7649, 0.1036, 0.6825, 0.0595, 0.5109, 0.4737, 0.4737, 0.4891, 0.0595, 0.3175, 0.03237, 0.407, 0.4721, 0.4945, 0.5279, 0.4945, 0.9676, 0.407, 0.9405, 0.3175, 0.5263, 0.4891, 0.4891, 0.4737, 0.3175, 0.0595, 0.2351, 0.1036, 0.4842, 0.4764, 0.4764, 0.5158, 0.1036, 0.7649, 0.1629, 0.8371, 0.4799, 0.5201, 0.5236, 0.5158, 0.8964, 0.7649, 0.9405, 0.6825, 0.5263, 0.5109, 0.5109, 0.4737, 0.6825, 0.0595, 0.593, 0.03237, 0.5055, 0.4721, 0.5975, 0.07933, 0.5, 0.07933, 0.5, 0.1199, 0.596, 0.1199, 0.596, 0.1199, 0.5, 0.1199, 0.5, 0.1542, 0.5915, 0.1542, 0.5915, 0.9598, 0.5, 0.9688, 0.5, 0.9343, 0.5847, 0.926, 0.5847, 0.926, 0.5, 0.9343, 0.5, 0.8936, 0.5768, 0.886, 0.6913, 0.07933, 0.5975, 0.07933, 0.596, 0.1199, 0.6882, 0.1199, 0.6882, 0.1199, 0.596, 0.1199, 0.5915, 0.1542, 0.6794, 0.1542, 0.6794, 0.9331, 0.5915, 0.9598, 0.5847, 0.926, 0.6662, 0.9013, 0.6662, 0.9013, 0.5847, 0.926, 0.5768, 0.886, 0.6506, 0.8636, 0.7778, 0.07933, 0.6913, 0.07933, 0.6882, 0.1199, 0.7733, 0.1199, 0.7733, 0.1199, 0.6882, 0.1199, 0.6794, 0.1542, 0.7605, 0.1542, 0.7605, 0.8898, 0.6794, 0.9331, 0.6662, 0.9013, 0.7413, 0.8611, 0.7413, 0.8611, 0.6662, 0.9013, 0.6506, 0.8636, 0.7187, 0.8273, 0.8536, 0.07933, 0.7778, 0.07933, 0.7733, 0.1199, 0.8478, 0.1199, 0.8478, 0.1199, 0.7733, 0.1199, 0.7605, 0.1542, 0.8315, 0.1542, 0.8315, 0.8315, 0.7605, 0.8898, 0.7413, 0.8611, 0.8071, 0.8071, 0.8071, 0.8071, 0.7413, 0.8611, 0.7187, 0.8273, 0.7783, 0.7783, 0.7778, 0.07933, 0.8536, 0.07933, 0.8478, 0.1199, 0.7733, 0.1199, 0.7733, 0.1199, 0.8478, 0.1199, 0.8315, 0.1542, 0.7605, 0.1542, 0.8898, 0.7605, 0.8315, 0.8315, 0.8071, 0.8071, 0.8611, 0.7413, 0.8611, 0.7413, 0.8071, 0.8071, 0.7783, 0.7783, 0.8273, 0.7187, 0.6913, 0.07933, 0.7778, 0.07933, 0.7733, 0.1199, 0.6882, 0.1199, 0.6882, 0.1199, 0.7733, 0.1199, 0.7605, 0.1542, 0.6794, 0.1542, 0.9331, 0.6794, 0.8898, 0.7605, 0.8611, 0.7413, 0.9013, 0.6662, 0.9013, 0.6662, 0.8611, 0.7413, 0.8273, 0.7187, 0.8636, 0.6506, 0.5975, 0.07933, 0.6913, 0.07933, 0.6882, 0.1199, 0.596, 0.1199, 0.596, 0.1199, 0.6882, 0.1199, 0.6794, 0.1542, 0.5915, 0.1542, 0.9598, 0.5915, 0.9331, 0.6794, 0.9013, 0.6662, 0.926, 0.5847, 0.926, 0.5847, 0.9013, 0.6662, 0.8636, 0.6506, 0.886, 0.5768, 0.5, 0.07933, 0.5975, 0.07933, 0.596, 0.1199, 0.5, 0.1199, 0.5, 0.1199, 0.596, 0.1199, 0.5915, 0.1542, 0.5, 0.1542, 0.9688, 0.5, 0.9598, 0.5915, 0.926, 0.5847, 0.9343, 0.5, 0.9343, 0.5, 0.926, 0.5847, 0.886, 0.5768, 0.8936, 0.5, 0.4025, 0.07933, 0.5, 0.07933, 0.5, 0.1199, 0.404, 0.1199, 0.404, 0.1199, 0.5, 0.1199, 0.5, 0.1542, 0.4085, 0.1542, 0.9598, 0.4085, 0.9688, 0.5, 0.9343, 0.5, 0.926, 0.4153, 0.926, 0.4153, 0.9343, 0.5, 0.8936, 0.5, 0.886, 0.4232, 0.3087, 0.07933, 0.4025, 0.07933, 0.404, 0.1199, 0.3118, 0.1199, 0.3118, 0.1199, 0.404, 0.1199, 0.4085, 0.1542, 0.3206, 0.1542, 0.9331, 0.3206, 0.9598, 0.4085, 0.926, 0.4153, 0.9013, 0.3338, 0.9013, 0.3338, 0.926, 0.4153, 0.886, 0.4232, 0.8636, 0.3494, 0.2222, 0.07933, 0.3087, 0.07933, 0.3118, 0.1199, 0.2267, 0.1199, 0.2267, 0.1199, 0.3118, 0.1199, 0.3206, 0.1542, 0.2395, 0.1542, 0.8898, 0.2395, 0.9331, 0.3206, 0.9013, 0.3338, 0.8611, 0.2587, 0.8611, 0.2587, 0.9013, 0.3338, 0.8636, 0.3494, 0.8273, 0.2813, 0.1464, 0.07933, 0.2222, 0.07933, 0.2267, 0.1199, 0.1522, 0.1199, 0.1522, 0.1199, 0.2267, 0.1199, 0.2395, 0.1542, 0.1685, 0.1542, 0.8315, 0.1685, 0.8898, 0.2395, 0.8611, 0.2587, 0.8071, 0.1929, 0.8071, 0.1929, 0.8611, 0.2587, 0.8273, 0.2813, 0.7783, 0.2217, 0.7778, 0.07933, 0.8536, 0.07933, 0.8478, 0.1199, 0.7733, 0.1199, 0.7733, 0.1199, 0.8478, 0.1199, 0.8315, 0.1542, 0.7605, 0.1542, 0.7605, 0.1102, 0.8315, 0.1685, 0.8071, 0.1929, 0.7413, 0.1389, 0.7413, 0.1389, 0.8071, 0.1929, 0.7783, 0.2217, 0.7187, 0.1727, 0.6913, 0.07933, 0.7778, 0.07933, 0.7733, 0.1199, 0.6882, 0.1199, 0.6882, 0.1199, 0.7733, 0.1199, 0.7605, 0.1542, 0.6794, 0.1542, 0.6794, 0.06685, 0.7605, 0.1102, 0.7413, 0.1389, 0.6662, 0.09874, 0.6662, 0.09874, 0.7413, 0.1389, 0.7187, 0.1727, 0.6506, 0.1364, 0.5975, 0.07933, 0.6913, 0.07933, 0.6882, 0.1199, 0.596, 0.1199, 0.596, 0.1199, 0.6882, 0.1199, 0.6794, 0.1542, 0.5915, 0.1542, 0.5915, 0.04017, 0.6794, 0.06685, 0.6662, 0.09874, 0.5847, 0.07402, 0.5847, 0.07402, 0.6662, 0.09874, 0.6506, 0.1364, 0.5768, 0.114, 0.5, 0.07933, 0.5975, 0.07933, 0.596, 0.1199, 0.5, 0.1199, 0.5, 0.1199, 0.596, 0.1199, 0.5915, 0.1542, 0.5, 0.1542, 0.5, 0.03116, 0.5915, 0.04017, 0.5847, 0.07402, 0.5, 0.06568, 0.5, 0.06568, 0.5847, 0.07402, 0.5768, 0.114, 0.5, 0.1064, 0.4025, 0.07933, 0.5, 0.07933, 0.5, 0.1199, 0.404, 0.1199, 0.404, 0.1199, 0.5, 0.1199, 0.5, 0.1542, 0.4085, 0.1542, 0.4085, 0.04017, 0.5, 0.03116, 0.5, 0.06568, 0.4153, 0.07402, 0.4153, 0.07402, 0.5, 0.06568, 0.5, 0.1064, 0.4232, 0.114, 0.3087, 0.07933, 0.4025, 0.07933, 0.404, 0.1199, 0.3118, 0.1199, 0.3118, 0.1199, 0.404, 0.1199, 0.4085, 0.1542, 0.3206, 0.1542, 0.3206, 0.06685, 0.4085, 0.04017, 0.4153, 0.07402, 0.3338, 0.09874, 0.3338, 0.09874, 0.4153, 0.07402, 0.4232, 0.114, 0.3494, 0.1364, 0.2222, 0.07933, 0.3087, 0.07933, 0.3118, 0.1199, 0.2267, 0.1199, 0.2267, 0.1199, 0.3118, 0.1199, 0.3206, 0.1542, 0.2395, 0.1542, 0.2395, 0.1102, 0.3206, 0.06685, 0.3338, 0.09874, 0.2587, 0.1389, 0.2587, 0.1389, 0.3338, 0.09874, 0.3494, 0.1364, 0.2813, 0.1727, 0.1464, 0.07933, 0.2222, 0.07933, 0.2267, 0.1199, 0.1522, 0.1199, 0.1522, 0.1199, 0.2267, 0.1199, 0.2395, 0.1542, 0.1685, 0.1542, 0.1685, 0.1685, 0.2395, 0.1102, 0.2587, 0.1389, 0.1929, 0.1929, 0.1929, 0.1929, 0.2587, 0.1389, 0.2813, 0.1727, 0.2217, 0.2217, 0.2222, 0.07933, 0.1464, 0.07933, 0.1522, 0.1199, 0.2267, 0.1199, 0.2267, 0.1199, 0.1522, 0.1199, 0.1685, 0.1542, 0.2395, 0.1542, 0.1102, 0.2395, 0.1685, 0.1685, 0.1929, 0.1929, 0.1389, 0.2587, 0.1389, 0.2587, 0.1929, 0.1929, 0.2217, 0.2217, 0.1727, 0.2813, 0.3087, 0.07933, 0.2222, 0.07933, 0.2267, 0.1199, 0.3118, 0.1199, 0.3118, 0.1199, 0.2267, 0.1199, 0.2395, 0.1542, 0.3206, 0.1542, 0.06685, 0.3206, 0.1102, 0.2395, 0.1389, 0.2587, 0.09874, 0.3338, 0.09874, 0.3338, 0.1389, 0.2587, 0.1727, 0.2813, 0.1364, 0.3494, 0.4025, 0.07933, 0.3087, 0.07933, 0.3118, 0.1199, 0.404, 0.1199, 0.404, 0.1199, 0.3118, 0.1199, 0.3206, 0.1542, 0.4085, 0.1542, 0.04017, 0.4085, 0.06685, 0.3206, 0.09874, 0.3338, 0.07402, 0.4153, 0.07402, 0.4153, 0.09874, 0.3338, 0.1364, 0.3494, 0.114, 0.4232, 0.5, 0.07933, 0.4025, 0.07933, 0.404, 0.1199, 0.5, 0.1199, 0.5, 0.1199, 0.404, 0.1199, 0.4085, 0.1542, 0.5, 0.1542, 0.03116, 0.5, 0.04017, 0.4085, 0.07402, 0.4153, 0.06568, 0.5, 0.06568, 0.5, 0.07402, 0.4153, 0.114, 0.4232, 0.1064, 0.5, 0.5975, 0.07933, 0.5, 0.07933, 0.5, 0.1199, 0.596, 0.1199, 0.596, 0.1199, 0.5, 0.1199, 0.5, 0.1542, 0.5915, 0.1542, 0.04017, 0.5915, 0.03116, 0.5, 0.06568, 0.5, 0.07402, 0.5847, 0.07402, 0.5847, 0.06568, 0.5, 0.1064, 0.5, 0.114, 0.5768, 0.6913, 0.07933, 0.5975, 0.07933, 0.596, 0.1199, 0.6882, 0.1199, 0.6882, 0.1199, 0.596, 0.1199, 0.5915, 0.1542, 0.6794, 0.1542, 0.06685, 0.6794, 0.04017, 0.5915, 0.07402, 0.5847, 0.09874, 0.6662, 0.09874, 0.6662, 0.07402, 0.5847, 0.114, 0.5768, 0.1364, 0.6506, 0.7778, 0.07933, 0.6913, 0.07933, 0.6882, 0.1199, 0.7733, 0.1199, 0.7733, 0.1199, 0.6882, 0.1199, 0.6794, 0.1542, 0.7605, 0.1542, 0.1102, 0.7605, 0.06685, 0.6794, 0.09874, 0.6662, 0.1389, 0.7413, 0.1389, 0.7413, 0.09874, 0.6662, 0.1364, 0.6506, 0.1727, 0.7187, 0.8536, 0.07933, 0.7778, 0.07933, 0.7733, 0.1199, 0.8478, 0.1199, 0.8478, 0.1199, 0.7733, 0.1199, 0.7605, 0.1542, 0.8315, 0.1542, 0.1685, 0.8315, 0.1102, 0.7605, 0.1389, 0.7413, 0.1929, 0.8071, 0.1929, 0.8071, 0.1389, 0.7413, 0.1727, 0.7187, 0.2217, 0.7783, 0.2222, 0.07933, 0.1464, 0.07933, 0.1522, 0.1199, 0.2267, 0.1199, 0.2267, 0.1199, 0.1522, 0.1199, 0.1685, 0.1542, 0.2395, 0.1542, 0.2395, 0.8898, 0.1685, 0.8315, 0.1929, 0.8071, 0.2587, 0.8611, 0.2587, 0.8611, 0.1929, 0.8071, 0.2217, 0.7783, 0.2813, 0.8273, 0.3087, 0.07933, 0.2222, 0.07933, 0.2267, 0.1199, 0.3118, 0.1199, 0.3118, 0.1199, 0.2267, 0.1199, 0.2395, 0.1542, 0.3206, 0.1542, 0.3206, 0.9331, 0.2395, 0.8898, 0.2587, 0.8611, 0.3338, 0.9013, 0.3338, 0.9013, 0.2587, 0.8611, 0.2813, 0.8273, 0.3494, 0.8636, 0.4025, 0.07933, 0.3087, 0.07933, 0.3118, 0.1199, 0.404, 0.1199, 0.404, 0.1199, 0.3118, 0.1199, 0.3206, 0.1542, 0.4085, 0.1542, 0.4085, 0.9598, 0.3206, 0.9331, 0.3338, 0.9013, 0.4153, 0.926, 0.4153, 0.926, 0.3338, 0.9013, 0.3494, 0.8636, 0.4232, 0.886, 0.5, 0.07933, 0.4025, 0.07933, 0.404, 0.1199, 0.5, 0.1199, 0.5, 0.1199, 0.404, 0.1199, 0.4085, 0.1542, 0.5, 0.1542, 0.5, 0.9688, 0.4085, 0.9598, 0.4153, 0.926, 0.5, 0.9343, 0.5, 0.9343, 0.4153, 0.926, 0.4232, 0.886, 0.5, 0.8936, 0.5962, 0.9823, 0.5, 0.9918, 0.4038, 0.9823, 0.3112, 0.9542, 0.2259, 0.9086, 0.1512, 0.8473, 0.08982, 0.7725, 0.04423, 0.6872, 0.01616, 0.5947, 0.006683, 0.4984, 0.01616, 0.4022, 0.04423, 0.3097, 0.08982, 0.2244, 0.1512, 0.1496, 0.2259, 0.08826, 0.3112, 0.04267, 0.4038, 0.0146, 0.5, 0.00512, 0.5962, 0.0146, 0.6888, 0.04267, 0.7741, 0.08826, 0.8488, 0.1496, 0.9102, 0.2244, 0.9558, 0.3097, 0.9838, 0.4022, 0.9933, 0.4984, 0.9838, 0.5947, 0.9558, 0.6872, 0.9102, 0.7725, 0.8488, 0.8473, 0.7741, 0.9086, 0.6888, 0.9542, 0.593, 0.8873, 0.5, 0.8873, 0.5, 0.9014, 0.5953, 0.9014, 0.5953, 0.9014, 0.5, 0.9014, 0.5, 0.92, 0.5969, 0.92, 0.5969, 0.92, 0.5, 0.92, 0.5, 0.9381, 0.5975, 0.9381, 0.6825, 0.8873, 0.593, 0.8873, 0.5953, 0.9014, 0.6869, 0.9014, 0.6869, 0.9014, 0.5953, 0.9014, 0.5969, 0.92, 0.6902, 0.92, 0.6902, 0.92, 0.5969, 0.92, 0.5975, 0.9381, 0.6913, 0.9381, 0.7649, 0.8873, 0.6825, 0.8873, 0.6869, 0.9014, 0.7713, 0.9014, 0.7713, 0.9014, 0.6869, 0.9014, 0.6902, 0.92, 0.7761, 0.92, 0.7761, 0.92, 0.6902, 0.92, 0.6913, 0.9381, 0.7778, 0.9381, 0.8371, 0.8371, 0.7649, 0.8964, 0.7713, 0.9061, 0.8453, 0.8453, 0.8453, 0.9014, 0.7713, 0.9014, 0.7761, 0.92, 0.8514, 0.92, 0.8514, 0.92, 0.7761, 0.92, 0.7778, 0.9381, 0.8536, 0.9381, 0.8964, 0.7649, 0.8371, 0.8371, 0.8453, 0.8453, 0.9061, 0.7713, 0.7713, 0.9014, 0.8453, 0.9014, 0.8514, 0.92, 0.7761, 0.92, 0.7761, 0.92, 0.8514, 0.92, 0.8536, 0.9381, 0.7778, 0.9381, 0.6825, 0.8873, 0.7649, 0.8873, 0.7713, 0.9014, 0.6869, 0.9014, 0.6869, 0.9014, 0.7713, 0.9014, 0.7761, 0.92, 0.6902, 0.92, 0.6902, 0.92, 0.7761, 0.92, 0.7778, 0.9381, 0.6913, 0.9381, 0.593, 0.8873, 0.6825, 0.8873, 0.6869, 0.9014, 0.5953, 0.9014, 0.5953, 0.9014, 0.6869, 0.9014, 0.6902, 0.92, 0.5969, 0.92, 0.5969, 0.92, 0.6902, 0.92, 0.6913, 0.9381, 0.5975, 0.9381, 0.5, 0.8873, 0.593, 0.8873, 0.5953, 0.9014, 0.5, 0.9014, 0.5, 0.9014, 0.5953, 0.9014, 0.5969, 0.92, 0.5, 0.92, 0.5, 0.92, 0.5969, 0.92, 0.5975, 0.9381, 0.5, 0.9381, 0.407, 0.8873, 0.5, 0.8873, 0.5, 0.9014, 0.4047, 0.9014, 0.4047, 0.9014, 0.5, 0.9014, 0.5, 0.92, 0.4031, 0.92, 0.4031, 0.92, 0.5, 0.92, 0.5, 0.9381, 0.4025, 0.9381, 0.3175, 0.8873, 0.407, 0.8873, 0.4047, 0.9014, 0.3131, 0.9014, 0.3131, 0.9014, 0.4047, 0.9014, 0.4031, 0.92, 0.3098, 0.92, 0.3098, 0.92, 0.4031, 0.92, 0.4025, 0.9381, 0.3087, 0.9381, 0.2351, 0.8873, 0.3175, 0.8873, 0.3131, 0.9014, 0.2287, 0.9014, 0.2287, 0.9014, 0.3131, 0.9014, 0.3098, 0.92, 0.2239, 0.92, 0.2239, 0.92, 0.3098, 0.92, 0.3087, 0.9381, 0.2222, 0.9381, 0.8371, 0.1629, 0.8964, 0.2351, 0.9061, 0.2287, 0.8453, 0.1547, 0.1547, 0.9014, 0.2287, 0.9014, 0.2239, 0.92, 0.1486, 0.92, 0.1486, 0.92, 0.2239, 0.92, 0.2222, 0.9381, 0.1464, 0.9381, 0.7649, 0.1036, 0.8371, 0.1629, 0.8453, 0.1547, 0.7713, 0.09391, 0.7713, 0.9014, 0.8453, 0.9014, 0.8514, 0.92, 0.7761, 0.92, 0.7761, 0.92, 0.8514, 0.92, 0.8536, 0.9381, 0.7778, 0.9381, 0.6825, 0.8873, 0.7649, 0.8873, 0.7713, 0.9014, 0.6869, 0.9014, 0.6869, 0.9014, 0.7713, 0.9014, 0.7761, 0.92, 0.6902, 0.92, 0.6902, 0.92, 0.7761, 0.92, 0.7778, 0.9381, 0.6913, 0.9381, 0.593, 0.8873, 0.6825, 0.8873, 0.6869, 0.9014, 0.5953, 0.9014, 0.5953, 0.9014, 0.6869, 0.9014, 0.6902, 0.92, 0.5969, 0.92, 0.5969, 0.92, 0.6902, 0.92, 0.6913, 0.9381, 0.5975, 0.9381, 0.5, 0.8873, 0.593, 0.8873, 0.5953, 0.9014, 0.5, 0.9014, 0.5, 0.9014, 0.5953, 0.9014, 0.5969, 0.92, 0.5, 0.92, 0.5, 0.92, 0.5969, 0.92, 0.5975, 0.9381, 0.5, 0.9381, 0.407, 0.8873, 0.5, 0.8873, 0.5, 0.9014, 0.4047, 0.9014, 0.4047, 0.9014, 0.5, 0.9014, 0.5, 0.92, 0.4031, 0.92, 0.4031, 0.92, 0.5, 0.92, 0.5, 0.9381, 0.4025, 0.9381, 0.3175, 0.8873, 0.407, 0.8873, 0.4047, 0.9014, 0.3131, 0.9014, 0.3131, 0.9014, 0.4047, 0.9014, 0.4031, 0.92, 0.3098, 0.92, 0.3098, 0.92, 0.4031, 0.92, 0.4025, 0.9381, 0.3087, 0.9381, 0.2351, 0.8873, 0.3175, 0.8873, 0.3131, 0.9014, 0.2287, 0.9014, 0.2287, 0.9014, 0.3131, 0.9014, 0.3098, 0.92, 0.2239, 0.92, 0.2239, 0.92, 0.3098, 0.92, 0.3087, 0.9381, 0.2222, 0.9381, 0.1629, 0.1629, 0.2351, 0.1036, 0.2287, 0.09391, 0.1547, 0.1547, 0.1547, 0.9014, 0.2287, 0.9014, 0.2239, 0.92, 0.1486, 0.92, 0.1486, 0.92, 0.2239, 0.92, 0.2222, 0.9381, 0.1464, 0.9381, 0.1036, 0.2351, 0.1629, 0.1629, 0.1547, 0.1547, 0.09391, 0.2287, 0.2287, 0.9014, 0.1547, 0.9014, 0.1486, 0.92, 0.2239, 0.92, 0.2239, 0.92, 0.1486, 0.92, 0.1464, 0.9381, 0.2222, 0.9381, 0.3175, 0.8873, 0.2351, 0.8873, 0.2287, 0.9014, 0.3131, 0.9014, 0.3131, 0.9014, 0.2287, 0.9014, 0.2239, 0.92, 0.3098, 0.92, 0.3098, 0.92, 0.2239, 0.92, 0.2222, 0.9381, 0.3087, 0.9381, 0.407, 0.8873, 0.3175, 0.8873, 0.3131, 0.9014, 0.4047, 0.9014, 0.4047, 0.9014, 0.3131, 0.9014, 0.3098, 0.92, 0.4031, 0.92, 0.4031, 0.92, 0.3098, 0.92, 0.3087, 0.9381, 0.4025, 0.9381, 0.5, 0.8873, 0.407, 0.8873, 0.4047, 0.9014, 0.5, 0.9014, 0.5, 0.9014, 0.4047, 0.9014, 0.4031, 0.92, 0.5, 0.92, 0.5, 0.92, 0.4031, 0.92, 0.4025, 0.9381, 0.5, 0.9381, 0.593, 0.8873, 0.5, 0.8873, 0.5, 0.9014, 0.5953, 0.9014, 0.5953, 0.9014, 0.5, 0.9014, 0.5, 0.92, 0.5969, 0.92, 0.5969, 0.92, 0.5, 0.92, 0.5, 0.9381, 0.5975, 0.9381, 0.6825, 0.8873, 0.593, 0.8873, 0.5953, 0.9014, 0.6869, 0.9014, 0.6869, 0.9014, 0.5953, 0.9014, 0.5969, 0.92, 0.6902, 0.92, 0.6902, 0.92, 0.5969, 0.92, 0.5975, 0.9381, 0.6913, 0.9381, 0.7649, 0.8873, 0.6825, 0.8873, 0.6869, 0.9014, 0.7713, 0.9014, 0.7713, 0.9014, 0.6869, 0.9014, 0.6902, 0.92, 0.7761, 0.92, 0.7761, 0.92, 0.6902, 0.92, 0.6913, 0.9381, 0.7778, 0.9381, 0.1629, 0.8371, 0.1036, 0.7649, 0.09391, 0.7713, 0.1547, 0.8453, 0.8453, 0.9014, 0.7713, 0.9014, 0.7761, 0.92, 0.8514, 0.92, 0.8514, 0.92, 0.7761, 0.92, 0.7778, 0.9381, 0.8536, 0.9381, 0.2351, 0.8964, 0.1629, 0.8371, 0.1547, 0.8453, 0.2287, 0.9061, 0.2287, 0.9014, 0.1547, 0.9014, 0.1486, 0.92, 0.2239, 0.92, 0.2239, 0.92, 0.1486, 0.92, 0.1464, 0.9381, 0.2222, 0.9381, 0.3175, 0.8873, 0.2351, 0.8873, 0.2287, 0.9014, 0.3131, 0.9014, 0.3131, 0.9014, 0.2287, 0.9014, 0.2239, 0.92, 0.3098, 0.92, 0.3098, 0.92, 0.2239, 0.92, 0.2222, 0.9381, 0.3087, 0.9381, 0.407, 0.8873, 0.3175, 0.8873, 0.3131, 0.9014, 0.4047, 0.9014, 0.4047, 0.9014, 0.3131, 0.9014, 0.3098, 0.92, 0.4031, 0.92, 0.4031, 0.92, 0.3098, 0.92, 0.3087, 0.9381, 0.4025, 0.9381, 0.5, 0.8873, 0.407, 0.8873, 0.4047, 0.9014, 0.5, 0.9014, 0.5, 0.9014, 0.4047, 0.9014, 0.4031, 0.92, 0.5, 0.92, 0.5, 0.92, 0.4031, 0.92, 0.4025, 0.9381, 0.5, 0.9381, 0.5, 0.5284, 0.5, 0.9768, 0.593, 0.9676, 0.5055, 0.5279, 0.9688, 0.4153, 1.0, 0.4153, 1.0, 0.5833, 0.9688, 0.5833, 0.875, 0.4153, 0.9062, 0.4153, 0.9062, 0.5833, 0.875, 0.5833, 0.9062, 0.9927, 0.875, 0.9927, 0.875, 0.9927, 0.9062, 0.9927, 0.8438, 0.9927, 0.8125, 0.9927, 0.8125, 0.9927, 0.8438, 0.9927, 0.7812, 0.4153, 0.8125, 0.4153, 0.8125, 0.5833, 0.7812, 0.5833, 0.8125, 0.9927, 0.7812, 0.9927, 0.7812, 0.9927, 0.8125, 0.9927, 0.75, 0.9927, 0.7188, 0.9927, 0.7188, 0.9927, 0.75, 0.9927, 0.6875, 0.4153, 0.7188, 0.4153, 0.7188, 0.5833, 0.6875, 0.5833, 0.7188, 0.9927, 0.6875, 0.9927, 0.6875, 0.9927, 0.7188, 0.9927, 0.6875, 0.9927, 0.6562, 0.9927, 0.6562, 0.9927, 0.6875, 0.9927, 0.6562, 0.9927, 0.625, 0.9927, 0.625, 0.9927, 0.6562, 0.9927, 0.625, 0.9927, 0.5938, 0.9927, 0.5938, 0.9927, 0.625, 0.9927, 0.5938, 0.9927, 0.5625, 0.9927, 0.5625, 0.9927, 0.5938, 0.9927, 0.5625, 0.9927, 0.5312, 0.9927, 0.5312, 0.9927, 0.5625, 0.9927, 0.5312, 0.9927, 0.5, 0.9927, 0.5, 0.9927, 0.5312, 0.9927, 0.5, 0.9927, 0.4687, 0.9927, 0.4687, 0.9927, 0.5, 0.9927, 0.4687, 0.9927, 0.4375, 0.9927, 0.4375, 0.9927, 0.4687, 0.9927, 0.4062, 0.9927, 0.375, 0.9927, 0.375, 0.9927, 0.4062, 0.9927, 0.3437, 0.4153, 0.375, 0.4153, 0.375, 0.5833, 0.3437, 0.5833, 0.375, 0.9927, 0.3437, 0.9927, 0.3437, 0.9927, 0.375, 0.9927, 0.3125, 0.9927, 0.2812, 0.9927, 0.2812, 0.9927, 0.3125, 0.9927, 0.25, 0.4153, 0.2812, 0.4153, 0.2812, 0.5833, 0.25, 0.5833, 0.2812, 0.9927, 0.25, 0.9927, 0.25, 0.9927, 0.2812, 0.9927, 0.2187, 0.9927, 0.1875, 0.9927, 0.1875, 0.9927, 0.2187, 0.9927, 0.1562, 0.4153, 0.1875, 0.4153, 0.1875, 0.5833, 0.1562, 0.5833, 0.1875, 0.9927, 0.1562, 0.9927, 0.1562, 0.9927, 0.1875, 0.9927, 0.125, 0.9927, 0.09375, 0.9927, 0.09375, 0.9927, 0.125, 0.9927, 0.0625, 0.4153, 0.09375, 0.4153, 0.09375, 0.5833, 0.0625, 0.5833, 0.09375, 0.9927, 0.0625, 0.9927, 0.0625, 0.9927, 0.09375, 0.9927, 0.0, 0.005927, 0.03125, 0.005927, 0.03125, 0.005927, 0.0, 0.005927, 0.9375, 0.9927, 0.9062, 0.9927, 0.9062, 0.9927, 0.9375, 0.9927, 0.03125, 0.9927, 0.0, 0.9927, 0.0, 0.9927, 0.03125, 0.9927, 0.875, 0.005927, 0.9062, 0.005927, 0.9062, 0.005927, 0.875, 0.005927, 0.4062, 0.005928, 0.4375, 0.005928, 0.4375, 0.005928, 0.4062, 0.005928, 0.9062, 0.4153, 0.9375, 0.4153, 0.9375, 0.5833, 0.9062, 0.5833, 0.8125, 0.4153, 0.8438, 0.4153, 0.8438, 0.5833, 0.8125, 0.5833, 0.7188, 0.4153, 0.75, 0.4153, 0.75, 0.5833, 0.7188, 0.5833, 0.75, 0.005927, 0.7812, 0.005927, 0.7812, 0.005927, 0.75, 0.005927, 0.2812, 0.005928, 0.3125, 0.005928, 0.3125, 0.005928, 0.2812, 0.005927, 0.5938, 0.4153, 0.625, 0.4153, 0.625, 0.5833, 0.5938, 0.5833, 0.5, 0.4153, 0.5312, 0.4153, 0.5312, 0.5833, 0.5, 0.5833, 0.625, 0.005927, 0.6562, 0.005927, 0.6562, 0.005927, 0.625, 0.005927, 0.1562, 0.005927, 0.1875, 0.005927, 0.1875, 0.005927, 0.1562, 0.005927, 0.4375, 0.9927, 0.4062, 0.9927, 0.4062, 0.9927, 0.4375, 0.9927, 0.9375, 0.4153, 0.9688, 0.4153, 0.9688, 0.5833, 0.9375, 0.5833, 0.3437, 0.9927, 0.3125, 0.9927, 0.3125, 0.9927, 0.3437, 0.9927, 0.5, 0.005928, 0.5312, 0.005927, 0.5312, 0.005927, 0.5, 0.005928, 0.03125, 0.005927, 0.0625, 0.005927, 0.0625, 0.005927, 0.03125, 0.005927, 0.25, 0.9927, 0.2187, 0.9927, 0.2187, 0.9927, 0.25, 0.9927, 0.1562, 0.9927, 0.125, 0.9927, 0.125, 0.9927, 0.1562, 0.9927, 0.8438, 0.005927, 0.875, 0.005927, 0.875, 0.005927, 0.8438, 0.005927, 0.375, 0.005928, 0.4062, 0.005928, 0.4062, 0.005928, 0.375, 0.005927, 0.0625, 0.9927, 0.03125, 0.9927, 0.03125, 0.9927, 0.0625, 0.9927, 0.7188, 0.005927, 0.75, 0.005927, 0.75, 0.005927, 0.7188, 0.005927, 0.25, 0.005927, 0.2812, 0.005928, 0.2812, 0.005927, 0.25, 0.005928, 0.875, 0.9927, 0.8438, 0.9927, 0.8438, 0.9927, 0.875, 0.9927, 0.7812, 0.9927, 0.75, 0.9927, 0.75, 0.9927, 0.7812, 0.9927, 0.5938, 0.005927, 0.625, 0.005927, 0.625, 0.005927, 0.5938, 0.005927, 0.125, 0.005927, 0.1562, 0.005927, 0.1562, 0.005927, 0.125, 0.005927, 0.6562, 0.4153, 0.6875, 0.4153, 0.6875, 0.5833, 0.6562, 0.5833, 0.5625, 0.4153, 0.5938, 0.4153, 0.5938, 0.5833, 0.5625, 0.5833, 0.9375, 0.005927, 0.9688, 0.005927, 0.9688, 0.005927, 0.9375, 0.005927, 0.4687, 0.005928, 0.5, 0.005928, 0.5, 0.005928, 0.4687, 0.005928, 0.4687, 0.4153, 0.5, 0.4153, 0.5, 0.5833, 0.4687, 0.5833, 0.9688, 0.5833, 1.0, 0.5833, 1.0, 0.788, 0.9688, 0.788, 0.9688, 0.788, 1.0, 0.788, 1.0, 0.9379, 0.9688, 0.9379, 0.9688, 0.9379, 1.0, 0.9379, 1.0, 0.9927, 0.9688, 0.9927, 0.9375, 0.5833, 0.9688, 0.5833, 0.9688, 0.788, 0.9375, 0.788, 0.9375, 0.788, 0.9688, 0.788, 0.9688, 0.9379, 0.9375, 0.9379, 0.9375, 0.9379, 0.9688, 0.9379, 0.9688, 0.9927, 0.9375, 0.9927, 0.9062, 0.5833, 0.9375, 0.5833, 0.9375, 0.788, 0.9062, 0.788, 0.9062, 0.788, 0.9375, 0.788, 0.9375, 0.9379, 0.9062, 0.9379, 0.9062, 0.9379, 0.9375, 0.9379, 0.9375, 0.9927, 0.9062, 0.9927, 0.875, 0.5833, 0.9062, 0.5833, 0.9062, 0.788, 0.875, 0.788, 0.875, 0.788, 0.9062, 0.788, 0.9062, 0.9379, 0.875, 0.9379, 0.875, 0.9379, 0.9062, 0.9379, 0.9062, 0.9927, 0.875, 0.9927, 0.8438, 0.5833, 0.875, 0.5833, 0.875, 0.788, 0.8438, 0.788, 0.8438, 0.788, 0.875, 0.788, 0.875, 0.9379, 0.8438, 0.9379, 0.8438, 0.9379, 0.875, 0.9379, 0.875, 0.9927, 0.8438, 0.9927, 0.8125, 0.5833, 0.8438, 0.5833, 0.8438, 0.788, 0.8125, 0.788, 0.8125, 0.788, 0.8438, 0.788, 0.8438, 0.9379, 0.8125, 0.9379, 0.8125, 0.9379, 0.8438, 0.9379, 0.8438, 0.9927, 0.8125, 0.9927, 0.7812, 0.5833, 0.8125, 0.5833, 0.8125, 0.788, 0.7812, 0.788, 0.7812, 0.788, 0.8125, 0.788, 0.8125, 0.9379, 0.7812, 0.9379, 0.7812, 0.9379, 0.8125, 0.9379, 0.8125, 0.9927, 0.7812, 0.9927, 0.75, 0.5833, 0.7812, 0.5833, 0.7812, 0.788, 0.75, 0.788, 0.75, 0.788, 0.7812, 0.788, 0.7812, 0.9379, 0.75, 0.9379, 0.75, 0.9379, 0.7812, 0.9379, 0.7812, 0.9927, 0.75, 0.9927, 0.7188, 0.5833, 0.75, 0.5833, 0.75, 0.788, 0.7188, 0.788, 0.7188, 0.788, 0.75, 0.788, 0.75, 0.9379, 0.7188, 0.9379, 0.7188, 0.9379, 0.75, 0.9379, 0.75, 0.9927, 0.7188, 0.9927, 0.6875, 0.5833, 0.7188, 0.5833, 0.7188, 0.788, 0.6875, 0.788, 0.6875, 0.788, 0.7188, 0.788, 0.7188, 0.9379, 0.6875, 0.9379, 0.6875, 0.9379, 0.7188, 0.9379, 0.7188, 0.9927, 0.6875, 0.9927, 0.6562, 0.5833, 0.6875, 0.5833, 0.6875, 0.788, 0.6562, 0.788, 0.6562, 0.788, 0.6875, 0.788, 0.6875, 0.9379, 0.6562, 0.9379, 0.6562, 0.9379, 0.6875, 0.9379, 0.6875, 0.9927, 0.6562, 0.9927, 0.625, 0.5833, 0.6562, 0.5833, 0.6562, 0.788, 0.625, 0.788, 0.625, 0.788, 0.6562, 0.788, 0.6562, 0.9379, 0.625, 0.9379, 0.625, 0.9379, 0.6562, 0.9379, 0.6562, 0.9927, 0.625, 0.9927, 0.5938, 0.5833, 0.625, 0.5833, 0.625, 0.788, 0.5938, 0.788, 0.5938, 0.788, 0.625, 0.788, 0.625, 0.9379, 0.5938, 0.9379, 0.5938, 0.9379, 0.625, 0.9379, 0.625, 0.9927, 0.5938, 0.9927, 0.5625, 0.5833, 0.5938, 0.5833, 0.5938, 0.788, 0.5625, 0.788, 0.5625, 0.788, 0.5938, 0.788, 0.5938, 0.9379, 0.5625, 0.9379, 0.5625, 0.9379, 0.5938, 0.9379, 0.5938, 0.9927, 0.5625, 0.9927, 0.5312, 0.5833, 0.5625, 0.5833, 0.5625, 0.788, 0.5312, 0.788, 0.5312, 0.788, 0.5625, 0.788, 0.5625, 0.9379, 0.5312, 0.9379, 0.5312, 0.9379, 0.5625, 0.9379, 0.5625, 0.9927, 0.5312, 0.9927, 0.5, 0.5833, 0.5312, 0.5833, 0.5312, 0.788, 0.5, 0.788, 0.5, 0.788, 0.5312, 0.788, 0.5312, 0.9379, 0.5, 0.9379, 0.5, 0.9379, 0.5312, 0.9379, 0.5312, 0.9927, 0.5, 0.9927, 0.4687, 0.5833, 0.5, 0.5833, 0.5, 0.788, 0.4687, 0.788, 0.4687, 0.788, 0.5, 0.788, 0.5, 0.9379, 0.4687, 0.9379, 0.4687, 0.9379, 0.5, 0.9379, 0.5, 0.9927, 0.4687, 0.9927, 0.4375, 0.5833, 0.4687, 0.5833, 0.4687, 0.788, 0.4375, 0.788, 0.4375, 0.788, 0.4687, 0.788, 0.4687, 0.9379, 0.4375, 0.9379, 0.4375, 0.9379, 0.4687, 0.9379, 0.4687, 0.9927, 0.4375, 0.9927, 0.4062, 0.5833, 0.4375, 0.5833, 0.4375, 0.788, 0.4062, 0.788, 0.4062, 0.788, 0.4375, 0.788, 0.4375, 0.9379, 0.4062, 0.9379, 0.4062, 0.9379, 0.4375, 0.9379, 0.4375, 0.9927, 0.4062, 0.9927, 0.375, 0.5833, 0.4062, 0.5833, 0.4062, 0.788, 0.375, 0.788, 0.375, 0.788, 0.4062, 0.788, 0.4062, 0.9379, 0.375, 0.9379, 0.375, 0.9379, 0.4062, 0.9379, 0.4062, 0.9927, 0.375, 0.9927, 0.3437, 0.5833, 0.375, 0.5833, 0.375, 0.788, 0.3437, 0.788, 0.3437, 0.788, 0.375, 0.788, 0.375, 0.9379, 0.3437, 0.9379, 0.3437, 0.9379, 0.375, 0.9379, 0.375, 0.9927, 0.3437, 0.9927, 0.3125, 0.5833, 0.3437, 0.5833, 0.3437, 0.788, 0.3125, 0.788, 0.3125, 0.788, 0.3437, 0.788, 0.3437, 0.9379, 0.3125, 0.9379, 0.3125, 0.9379, 0.3437, 0.9379, 0.3437, 0.9927, 0.3125, 0.9927, 0.2812, 0.5833, 0.3125, 0.5833, 0.3125, 0.788, 0.2812, 0.788, 0.2812, 0.788, 0.3125, 0.788, 0.3125, 0.9379, 0.2812, 0.9379, 0.2812, 0.9379, 0.3125, 0.9379, 0.3125, 0.9927, 0.2812, 0.9927, 0.25, 0.5833, 0.2812, 0.5833, 0.2812, 0.788, 0.25, 0.788, 0.25, 0.788, 0.2812, 0.788, 0.2812, 0.9379, 0.25, 0.9379, 0.25, 0.9379, 0.2812, 0.9379, 0.2812, 0.9927, 0.25, 0.9927, 0.2187, 0.5833, 0.25, 0.5833, 0.25, 0.788, 0.2187, 0.788, 0.2187, 0.788, 0.25, 0.788, 0.25, 0.9379, 0.2187, 0.9379, 0.2187, 0.9379, 0.25, 0.9379, 0.25, 0.9927, 0.2187, 0.9927, 0.1875, 0.5833, 0.2187, 0.5833, 0.2187, 0.788, 0.1875, 0.788, 0.1875, 0.788, 0.2187, 0.788, 0.2187, 0.9379, 0.1875, 0.9379, 0.1875, 0.9379, 0.2187, 0.9379, 0.2187, 0.9927, 0.1875, 0.9927, 0.1562, 0.5833, 0.1875, 0.5833, 0.1875, 0.788, 0.1562, 0.788, 0.1562, 0.788, 0.1875, 0.788, 0.1875, 0.9379, 0.1562, 0.9379, 0.1562, 0.9379, 0.1875, 0.9379, 0.1875, 0.9927, 0.1562, 0.9927, 0.125, 0.5833, 0.1562, 0.5833, 0.1562, 0.788, 0.125, 0.788, 0.125, 0.788, 0.1562, 0.788, 0.1562, 0.9379, 0.125, 0.9379, 0.125, 0.9379, 0.1562, 0.9379, 0.1562, 0.9927, 0.125, 0.9927, 0.09375, 0.5833, 0.125, 0.5833, 0.125, 0.788, 0.09375, 0.788, 0.09375, 0.788, 0.125, 0.788, 0.125, 0.9379, 0.09375, 0.9379, 0.09375, 0.9379, 0.125, 0.9379, 0.125, 0.9927, 0.09375, 0.9927, 0.0625, 0.5833, 0.09375, 0.5833, 0.09375, 0.788, 0.0625, 0.788, 0.0625, 0.788, 0.09375, 0.788, 0.09375, 0.9379, 0.0625, 0.9379, 0.0625, 0.9379, 0.09375, 0.9379, 0.09375, 0.9927, 0.0625, 0.9927, 0.03125, 0.5833, 0.0625, 0.5833, 0.0625, 0.788, 0.03125, 0.788, 0.03125, 0.788, 0.0625, 0.788, 0.0625, 0.9379, 0.03125, 0.9379, 0.03125, 0.9379, 0.0625, 0.9379, 0.0625, 0.9927, 0.03125, 0.9927, 0.0, 0.5833, 0.03125, 0.5833, 0.03125, 0.788, 0.0, 0.788, 0.0, 0.788, 0.03125, 0.788, 0.03125, 0.9379, 0.0, 0.9379, 0.0, 0.9379, 0.03125, 0.9379, 0.03125, 0.9927, 0.0, 0.9927, 1.0, 0.4153, 0.9688, 0.4153, 0.9688, 0.2106, 1.0, 0.2106, 1.0, 0.2106, 0.9688, 0.2106, 0.9688, 0.06078, 1.0, 0.06078, 1.0, 0.06078, 0.9688, 0.06078, 0.9688, 0.005927, 1.0, 0.005927, 0.9688, 0.4153, 0.9375, 0.4153, 0.9375, 0.2106, 0.9688, 0.2106, 0.9688, 0.2106, 0.9375, 0.2106, 0.9375, 0.06078, 0.9688, 0.06078, 0.9688, 0.06078, 0.9375, 0.06078, 0.9375, 0.005927, 0.9688, 0.005927, 0.9375, 0.4153, 0.9062, 0.4153, 0.9062, 0.2106, 0.9375, 0.2106, 0.9375, 0.2106, 0.9062, 0.2106, 0.9062, 0.06078, 0.9375, 0.06078, 0.9375, 0.06078, 0.9062, 0.06078, 0.9062, 0.005927, 0.9375, 0.005927, 0.9062, 0.4153, 0.875, 0.4153, 0.875, 0.2106, 0.9062, 0.2106, 0.9062, 0.2106, 0.875, 0.2106, 0.875, 0.06078, 0.9062, 0.06078, 0.9062, 0.06078, 0.875, 0.06078, 0.875, 0.005927, 0.9062, 0.005927, 0.875, 0.4153, 0.8438, 0.4153, 0.8438, 0.2106, 0.875, 0.2106, 0.875, 0.2106, 0.8438, 0.2106, 0.8438, 0.06078, 0.875, 0.06078, 0.875, 0.06078, 0.8438, 0.06078, 0.8438, 0.005927, 0.875, 0.005927, 0.8438, 0.4153, 0.8125, 0.4153, 0.8125, 0.2106, 0.8438, 0.2106, 0.8438, 0.2106, 0.8125, 0.2106, 0.8125, 0.06078, 0.8438, 0.06078, 0.8438, 0.06078, 0.8125, 0.06078, 0.8125, 0.005926, 0.8438, 0.005927, 0.8125, 0.4153, 0.7812, 0.4153, 0.7812, 0.2106, 0.8125, 0.2106, 0.8125, 0.2106, 0.7812, 0.2106, 0.7812, 0.06078, 0.8125, 0.06078, 0.8125, 0.06078, 0.7812, 0.06078, 0.7812, 0.005927, 0.8125, 0.005926, 0.7812, 0.4153, 0.75, 0.4153, 0.75, 0.2106, 0.7812, 0.2106, 0.7812, 0.2106, 0.75, 0.2106, 0.75, 0.06078, 0.7812, 0.06078, 0.7812, 0.06078, 0.75, 0.06078, 0.75, 0.005927, 0.7812, 0.005927, 0.75, 0.4153, 0.7188, 0.4153, 0.7188, 0.2106, 0.75, 0.2106, 0.75, 0.2106, 0.7188, 0.2106, 0.7188, 0.06078, 0.75, 0.06078, 0.75, 0.06078, 0.7188, 0.06078, 0.7188, 0.005927, 0.75, 0.005927, 0.7188, 0.4153, 0.6875, 0.4153, 0.6875, 0.2106, 0.7188, 0.2106, 0.7188, 0.2106, 0.6875, 0.2106, 0.6875, 0.06078, 0.7188, 0.06078, 0.7188, 0.06078, 0.6875, 0.06078, 0.6875, 0.005927, 0.7188, 0.005927, 0.6875, 0.4153, 0.6562, 0.4153, 0.6562, 0.2106, 0.6875, 0.2106, 0.6875, 0.2106, 0.6562, 0.2106, 0.6562, 0.06078, 0.6875, 0.06078, 0.6875, 0.06078, 0.6562, 0.06078, 0.6562, 0.005927, 0.6875, 0.005927, 0.6562, 0.4153, 0.625, 0.4153, 0.625, 0.2106, 0.6562, 0.2106, 0.6562, 0.2106, 0.625, 0.2106, 0.625, 0.06078, 0.6562, 0.06078, 0.6562, 0.06078, 0.625, 0.06078, 0.625, 0.005927, 0.6562, 0.005927, 0.625, 0.4153, 0.5938, 0.4153, 0.5938, 0.2106, 0.625, 0.2106, 0.625, 0.2106, 0.5938, 0.2106, 0.5938, 0.06078, 0.625, 0.06078, 0.625, 0.06078, 0.5938, 0.06078, 0.5938, 0.005927, 0.625, 0.005927, 0.5938, 0.4153, 0.5625, 0.4153, 0.5625, 0.2106, 0.5938, 0.2106, 0.5938, 0.2106, 0.5625, 0.2106, 0.5625, 0.06078, 0.5938, 0.06078, 0.5938, 0.06078, 0.5625, 0.06078, 0.5625, 0.005927, 0.5938, 0.005927, 0.5625, 0.4153, 0.5312, 0.4153, 0.5312, 0.2106, 0.5625, 0.2106, 0.5625, 0.2106, 0.5312, 0.2106, 0.5312, 0.06078, 0.5625, 0.06078, 0.5625, 0.06078, 0.5312, 0.06078, 0.5312, 0.005927, 0.5625, 0.005927, 0.5312, 0.4153, 0.5, 0.4153, 0.5, 0.2106, 0.5312, 0.2106, 0.5312, 0.2106, 0.5, 0.2106, 0.5, 0.06078, 0.5312, 0.06078, 0.5312, 0.06078, 0.5, 0.06078, 0.5, 0.005928, 0.5312, 0.005927, 0.5, 0.4153, 0.4687, 0.4153, 0.4687, 0.2106, 0.5, 0.2106, 0.5, 0.2106, 0.4687, 0.2106, 0.4687, 0.06078, 0.5, 0.06078, 0.5, 0.06078, 0.4687, 0.06078, 0.4687, 0.005928, 0.5, 0.005928, 0.4687, 0.4153, 0.4375, 0.4153, 0.4375, 0.2106, 0.4687, 0.2106, 0.4687, 0.2106, 0.4375, 0.2106, 0.4375, 0.06078, 0.4687, 0.06078, 0.4687, 0.06078, 0.4375, 0.06078, 0.4375, 0.005928, 0.4687, 0.005928, 0.4375, 0.4153, 0.4062, 0.4153, 0.4062, 0.2106, 0.4375, 0.2106, 0.4375, 0.2106, 0.4062, 0.2106, 0.4062, 0.06078, 0.4375, 0.06078, 0.4375, 0.06078, 0.4062, 0.06078, 0.4062, 0.005928, 0.4375, 0.005928, 0.4062, 0.4153, 0.375, 0.4153, 0.375, 0.2106, 0.4062, 0.2106, 0.4062, 0.2106, 0.375, 0.2106, 0.375, 0.06078, 0.4062, 0.06078, 0.4062, 0.06078, 0.375, 0.06078, 0.375, 0.005927, 0.4062, 0.005928, 0.375, 0.4153, 0.3437, 0.4153, 0.3437, 0.2106, 0.375, 0.2106, 0.375, 0.2106, 0.3437, 0.2106, 0.3437, 0.06078, 0.375, 0.06078, 0.375, 0.06078, 0.3437, 0.06078, 0.3437, 0.005927, 0.375, 0.005927, 0.3437, 0.4153, 0.3125, 0.4153, 0.3125, 0.2106, 0.3437, 0.2106, 0.3437, 0.2106, 0.3125, 0.2106, 0.3125, 0.06078, 0.3437, 0.06078, 0.3437, 0.06078, 0.3125, 0.06078, 0.3125, 0.005928, 0.3437, 0.005927, 0.3125, 0.4153, 0.2812, 0.4153, 0.2812, 0.2106, 0.3125, 0.2106, 0.3125, 0.2106, 0.2812, 0.2106, 0.2812, 0.06078, 0.3125, 0.06078, 0.3125, 0.06078, 0.2812, 0.06078, 0.2812, 0.005927, 0.3125, 0.005928, 0.2812, 0.4153, 0.25, 0.4153, 0.25, 0.2106, 0.2812, 0.2106, 0.2812, 0.2106, 0.25, 0.2106, 0.25, 0.06078, 0.2812, 0.06078, 0.2812, 0.06078, 0.25, 0.06078, 0.25, 0.005928, 0.2812, 0.005927, 0.25, 0.4153, 0.2187, 0.4153, 0.2187, 0.2106, 0.25, 0.2106, 0.25, 0.2106, 0.2187, 0.2106, 0.2187, 0.06078, 0.25, 0.06078, 0.25, 0.06078, 0.2187, 0.06078, 0.2187, 0.005927, 0.25, 0.005928, 0.2187, 0.4153, 0.1875, 0.4153, 0.1875, 0.2106, 0.2187, 0.2106, 0.2187, 0.2106, 0.1875, 0.2106, 0.1875, 0.06078, 0.2187, 0.06078, 0.2187, 0.06078, 0.1875, 0.06078, 0.1875, 0.005927, 0.2187, 0.005927, 0.1875, 0.4153, 0.1562, 0.4153, 0.1562, 0.2106, 0.1875, 0.2106, 0.1875, 0.2106, 0.1562, 0.2106, 0.1562, 0.06078, 0.1875, 0.06078, 0.1875, 0.06078, 0.1562, 0.06078, 0.1562, 0.005927, 0.1875, 0.005927, 0.1562, 0.4153, 0.125, 0.4153, 0.125, 0.2106, 0.1562, 0.2106, 0.1562, 0.2106, 0.125, 0.2106, 0.125, 0.06078, 0.1562, 0.06078, 0.1562, 0.06078, 0.125, 0.06078, 0.125, 0.005927, 0.1562, 0.005927, 0.125, 0.4153, 0.09375, 0.4153, 0.09375, 0.2106, 0.125, 0.2106, 0.125, 0.2106, 0.09375, 0.2106, 0.09375, 0.06078, 0.125, 0.06078, 0.125, 0.06078, 0.09375, 0.06078, 0.09375, 0.005927, 0.125, 0.005927, 0.09375, 0.4153, 0.0625, 0.4153, 0.0625, 0.2106, 0.09375, 0.2106, 0.09375, 0.2106, 0.0625, 0.2106, 0.0625, 0.06078, 0.09375, 0.06078, 0.09375, 0.06078, 0.0625, 0.06078, 0.0625, 0.005927, 0.09375, 0.005927, 0.0625, 0.4153, 0.03125, 0.4153, 0.03125, 0.2106, 0.0625, 0.2106, 0.0625, 0.2106, 0.03125, 0.2106, 0.03125, 0.06078, 0.0625, 0.06078, 0.0625, 0.06078, 0.03125, 0.06078, 0.03125, 0.005927, 0.0625, 0.005927, 0.03125, 0.4153, 0.0, 0.4153, 0.0, 0.2106, 0.03125, 0.2106, 0.03125, 0.2106, 0.0, 0.2106, 0.0, 0.06078, 0.03125, 0.06078, 0.03125, 0.06078, 0.0, 0.06078, 0.0, 0.005927, 0.03125, 0.005927, 0.9688, 0.9927, 0.9375, 0.9927, 0.9375, 0.9927, 0.9688, 0.9927])
me_cylinder.use_remesh_preserve_volume = False
me_cylinder.use_remesh_preserve_attributes = False
me_cylinder.use_mirror_vertex_groups = False
me_cylinder.update()

# ---- objects
ob_cylinder = bpy.data.objects.new('Cylinder', me_cylinder)

# ---- transforms, parenting, visibility, modifiers, constraints
ob_cylinder.location = (0.0, 0.0, 0.0)
ob_cylinder.lineart.crease_threshold = 0.0
_m = ob_cylinder.modifiers.new('Auto Smooth', 'NODES')
_m.node_group = ng_auto_smooth
_gi = [s.identifier for s in ng_auto_smooth.interface.items_tree if s.item_type == 'SOCKET' and s.in_out == 'INPUT']
_m[_gi[1]] = 0.5236  # Angle

# ---- collection membership
col_collection_1.objects.link(ob_cylinder)

# ---- scene / render settings (as saved in the file)
scene.frame_start = 1; scene.frame_end = 250; scene.frame_set(1)
scene.render.engine = 'BLENDER_EEVEE_NEXT'
scene.render.resolution_percentage = 50
scene.render.dither_intensity = 0.0
scene.cycles.use_denoising = False
scene.cycles.samples = 128
scene.cycles.sampling_pattern = 'TABULATED_SOBOL'
scene.cycles.light_sampling_threshold = 0.0
scene.cycles.use_adaptive_sampling = False
scene.cycles.use_light_tree = False
scene.cycles.blur_glossy = 0.0
scene.cycles.sample_clamp_indirect = 0.0
scene.view_settings.view_transform = 'Standard'
bpy.context.view_layer.update()

# ---- added for rendering (the .blend has no active camera and no usable light): camera, sun
cam_auto = bpy.data.cameras.new('AutoCamera')
cam_auto.lens = 50.0
cam_auto.sensor_width = 36.0
cam_auto.clip_end = 1000.0
ob_auto_camera = bpy.data.objects.new('AutoCamera', cam_auto)
scene.collection.objects.link(ob_auto_camera)
ob_auto_camera.location = (3.33379, -4.00054, 3.35018)
ob_auto_camera.rotation_euler = (1.09748, -7.21219e-08, 0.694738)
scene.camera = ob_auto_camera
light_auto_sun = bpy.data.lights.new('AutoSun', 'SUN')
light_auto_sun.energy = 3.0
light_auto_sun.angle = 0.0523599
ob_auto_sun = bpy.data.objects.new('AutoSun', light_auto_sun)
scene.collection.objects.link(ob_auto_sun)
ob_auto_sun.rotation_euler = (0.872665, 0.174533, 0.523599)
bpy.context.view_layer.update()

